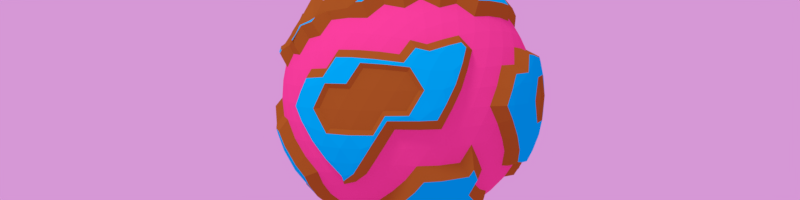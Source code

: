 # Source: Planet_3.blend  (saved by Blender 2.78.0; exported with 4.5.12 LTS)
import bpy
from mathutils import Matrix  # noqa: F401  (used for matrix-valued properties, if any)

bpy.ops.wm.read_factory_settings(use_empty=True)
scene = bpy.context.scene
scene.name = 'Scene'

# ---- collections
col_collection_1 = bpy.data.collections.new('Collection 1'); scene.collection.children.link(col_collection_1)

# ---- materials (node trees are filled in below, after node groups)
mat_chocolate = bpy.data.materials.new('Chocolate')
mat_chocolate.alpha_threshold = 0.0
mat_chocolate.roughness = 0.5
mat_snow = bpy.data.materials.new('Snow')
mat_snow.alpha_threshold = 0.0
mat_snow.roughness = 0.5
mat_land_upper = bpy.data.materials.new('Land_upper')
mat_land_upper.alpha_threshold = 0.0
mat_land_upper.roughness = 0.5
mat_material_001 = bpy.data.materials.new('Material.001')
mat_material_001.alpha_threshold = 0.0
mat_material_001.roughness = 0.5

# ---- material node trees
mat_chocolate.use_nodes = True; mat_chocolate.node_tree.nodes.clear()
_N = mat_chocolate.node_tree.nodes; _L = mat_chocolate.node_tree.links
n0 = _N.new('ShaderNodeOutputMaterial'); n0.name = 'Material Output'; n0.location = (300, 300)
n1 = _N.new('ShaderNodeBsdfDiffuse'); n1.name = 'Diffuse BSDF'; n1.location = (10, 300)
n1.inputs[0].default_value = (0.442, 0.1584, 0.01885, 1.0)
n1.inputs[1].default_value = 0.2
_L.new(n1.outputs[0], n0.inputs[0])
n0.is_active_output = True
mat_snow.use_nodes = True; mat_snow.node_tree.nodes.clear()
_N = mat_snow.node_tree.nodes; _L = mat_snow.node_tree.links
n0 = _N.new('ShaderNodeOutputMaterial'); n0.name = 'Material Output'; n0.location = (300, 300)
n1 = _N.new('ShaderNodeBsdfDiffuse'); n1.name = 'Diffuse BSDF'; n1.location = (10, 300)
n1.inputs[0].default_value = (1.0, 1.0, 1.0, 1.0)
_L.new(n1.outputs[0], n0.inputs[0])
n0.is_active_output = True
mat_land_upper.use_nodes = True; mat_land_upper.node_tree.nodes.clear()
_N = mat_land_upper.node_tree.nodes; _L = mat_land_upper.node_tree.links
n0 = _N.new('ShaderNodeOutputMaterial'); n0.name = 'Material Output'; n0.location = (300, 300)
n1 = _N.new('ShaderNodeBsdfDiffuse'); n1.name = 'Diffuse BSDF'; n1.location = (10, 300)
n1.inputs[0].default_value = (0.0, 0.6707, 1.0, 0.0)
_L.new(n1.outputs[0], n0.inputs[0])
n0.is_active_output = True
mat_material_001.use_nodes = True; mat_material_001.node_tree.nodes.clear()
_N = mat_material_001.node_tree.nodes; _L = mat_material_001.node_tree.links
n0 = _N.new('ShaderNodeOutputMaterial'); n0.name = 'Material Output'; n0.location = (250, 376)
n1 = _N.new('ShaderNodeBsdfDiffuse'); n1.name = 'Diffuse BSDF'; n1.location = (-21, 370)
n1.inputs[0].default_value = (1.0, 0.07993, 0.3613, 1.0)
_L.new(n1.outputs[0], n0.inputs[0])
n0.is_active_output = True

# ---- world
world_world = bpy.data.worlds.new('World'); scene.world = world_world
world_world.color = (0.6738, 0.3117, 0.6733)
world_world.use_sun_shadow = False
world_world.sun_shadow_jitter_overblur = 0.0
world_world.cycles.sampling_method = 'MANUAL'
world_world.light_settings.ao_factor = 0.1714

# ---- cameras
cam_camera = bpy.data.cameras.new('Camera')
cam_camera.clip_end = 100.0
cam_camera.lens = 35.0
cam_camera.sensor_width = 32.0
cam_camera.sensor_height = 18.0
cam_camera.ortho_scale = 7.314
cam_camera.dof.focus_distance = 0.0

# ---- lights
light_lamp = bpy.data.lights.new('Lamp', 'SUN')
light_lamp.transmission_factor = 0.0
light_lamp.cutoff_distance = 30.0
light_lamp.angle = 0.1993
light_lamp.energy = 1.0
light_lamp.shadow_buffer_clip_start = 1.001
light_lamp.shadow_soft_size = 0.1
light_lamp.shadow_cascade_max_distance = 1000.0

# ---- meshes
me_icosphere_001 = bpy.data.meshes.new('Icosphere.001')
me_icosphere_001.from_pydata([(0.0, 0.0, 0.0), (-0.6334, 0.8023, -0.3531), (-1.006, 0.3627, -0.021), (-0.04161, -0.8389, -0.6747), (0.8178, -0.6517, -0.2191), (1.014, 0.3672, 0.08801), (1.014, 0.3672, 0.08801), (0.7976, 0.5918, -0.4117), (0.4028, 0.9361, 0.3302), (0.2933, 1.029, 0.1518), (-9.912e-09, 2.603e-08, 1.122), (0.04423, -0.1361, 1.187), (0.08615, -0.2651, 1.074), (0.1316, -0.4051, 1.006), (0.1706, -0.5251, 0.8934), (0.8765, 0.0, 0.5784), (0.7912, 0.0, 0.6906), (0.7119, 1.928e-10, 0.8337), (0.5744, 1.268e-10, 0.9295), (0.4662, -2.61e-10, 1.101), (0.2761, -2.017e-10, 1.063), (0.1319, 1.065e-08, 1.096), (-0.1067, -0.07752, 1.096), (-0.2135, -0.1551, 1.016), (-0.1015, 0.07375, 1.044), (-0.2135, 0.1551, 1.016), (0.04096, 0.1261, 1.101), (0.09293, 0.286, 1.157), (0.1323, 0.4072, 1.012), (0.1706, 0.5251, 0.8934), (0.1826, 0.1327, 1.073), (0.3359, 0.1385, 1.031), (0.2378, 0.2793, 1.041), (0.4949, 0.1425, 0.9678), (0.3801, 0.2761, 0.9393), (0.2762, 0.4087, 0.9271), (0.7027, 0.1557, 0.955), (0.5507, 0.2896, 0.891), (0.4306, 0.4196, 0.8611), (0.3204, 0.5449, 0.8387), (0.7695, 0.138, 0.7594), (0.6932, 0.2856, 0.7861), (0.5776, 0.4196, 0.7702), (0.8411, 0.1269, 0.6159), (-0.06976, 0.2147, 1.073), (-0.02823, 0.3658, 1.041), (-0.1829, 0.2973, 0.9905), (0.01678, 0.493, 0.9271), (-0.1452, 0.4468, 0.9393), (-0.216, 0.0, 1.028), (-0.07078, -0.2178, 1.089), (-0.1829, -0.2973, 0.9905), (-0.02679, -0.3481, 0.9908), (-0.1452, -0.4468, 0.9393), (0.01678, -0.493, 0.9271), (0.1853, -0.1346, 1.089), (0.2581, -0.3029, 1.128), (0.3359, -0.1385, 1.031), (0.2868, -0.4242, 0.9622), (0.395, -0.287, 0.976), (0.4949, -0.1425, 0.9678), (0.3204, -0.5449, 0.8387), (0.4442, -0.4329, 0.8882), (0.606, -0.3188, 0.9805), (0.6387, -0.1412, 0.8678), (0.4697, -0.552, 0.76), (0.5958, -0.4329, 0.7945), (0.692, -0.2852, 0.7849), (0.7416, -0.133, 0.7316), (0.6068, -0.5449, 0.6617), (0.7057, -0.4087, 0.6617), (0.7848, -0.2658, 0.6453), (0.8411, -0.1269, 0.6159), (0.4578, 0.508, 0.795), (0.7707, 0.22, 0.6781), (0.6774, 0.3884, 0.7006), (-5.144e-05, -0.0002251, -1.08), (0.7922, -0.5756, -0.4537), (-0.9662, 0.0, -0.4831), (0.7817, 0.568, -0.483), (-0.7816, -0.5679, 0.4832), (-0.2784, -0.8575, -0.595), (-0.2514, -0.7741, -0.7103), (0.4595, -0.334, -0.9189), (0.5676, -0.4123, -0.8215), (0.6779, -0.679, -0.4934), (0.5745, -0.7365, -0.5427), (0.09473, -0.9103, -0.5723), (-0.03185, -0.9335, -0.5427), (-0.1742, -0.9333, -0.5153), (0.919, -0.0001801, -0.568), (0.8412, -0.4728, -0.4826), (0.1043, 0.07599, -1.072), (0.3708, 0.2328, -0.9869), (0.4593, 0.3339, -0.919), (-0.9015, -0.0001746, -0.5951), (-0.421, 0.0, -0.9949), (-0.4109, -0.8368, -0.5444), (-0.8318, -0.4004, -0.5611), (-0.8977, -0.2581, -0.5427), (-0.9415, -0.1227, -0.5151), (-0.2167, 0.6671, -0.8216), (-0.1754, 0.5401, -0.919), (-0.1301, 0.4004, -0.9949), (-0.9414, 0.1227, -0.5153), (-0.8978, 0.2582, -0.5425), (-0.03187, 0.9334, -0.5428), (0.1238, 0.9147, -0.5613), (0.2839, 0.8739, -0.5681), (0.9298, -0.4784, -0.2713), (0.8584, -0.5299, -0.3863), (0.8584, 0.53, -0.3864), (0.9298, 0.4784, -0.2711), (0.9886, 0.4124, -0.1402), (1.027, 0.334, 1.655e-05), (0.1675, -1.032, 0.271), (-0.03663, -1.078, 0.001595), (-0.1364, -1.055, -0.1657), (-0.1676, -1.032, -0.2712), (-0.2032, -0.9869, -0.3857), (0.7693, -0.6526, -0.3863), (0.7423, -0.7365, -0.2712), (0.6976, -0.8128, -0.1404), (0.635, -0.874, -3.768e-05), (-1.037, -0.122, -0.2703), (-0.4913, -0.9308, -0.2417), (-0.7423, 0.7366, 0.2711), (-0.6063, 0.8928, 0.001527), (-0.5574, 0.9147, -0.1402), (-0.4712, 0.9335, -0.2711), (-1.045, 0.2484, -0.1091), (-1.027, 0.3339, -0.0001323), (-0.9886, 0.4124, 0.1402), (0.383, 0.9333, 0.3862), (0.62, 0.8833, -0.03168), (0.6818, 0.8199, -0.1691), (0.7424, 0.7365, -0.2711), (0.7694, 0.6525, -0.3862), (0.1677, 1.032, 0.2712), (0.2387, 0.9802, 0.3863), (0.7218, -0.5676, 0.5672), (0.6379, -0.6671, 0.5613), (-0.5746, -0.7364, 0.5428), (-0.6895, -0.6525, 0.5155), (-0.8337, -0.4541, 0.5155), (-0.925, -0.1472, 0.5369), (-0.9189, 4.229e-05, 0.5681), (0.2215, -0.6931, 0.7975), (-0.4676, -0.36, 0.9037), (-0.6834, -0.4595, 0.6978), (-0.7294, -0.5299, 0.5951), (-0.4869, 0.3334, 0.9038), (-0.5675, 0.4123, 0.8216), (0.06272, 0.6472, 0.8627), (-0.1047, 0.6095, 0.8858), (-0.2269, 0.6984, 0.7925), (-0.3907, 0.6349, 0.7819), (-0.5367, 0.559, 0.7527), (-0.35, 0.04942, 1.019), (-0.3214, -0.03159, 1.027), (-0.5042, 0.1562, 0.9411), (-0.4505, -0.1171, 0.9706), (-0.5962, 0.2596, 0.8627), (-0.6976, 0.3378, 0.7526), (-0.7247, 0.1753, 0.7818), (-0.7497, -0.1204, 0.7628), (-0.8138, 0.253, 0.6639), (-0.8343, 0.08648, 0.6808), (-0.2736, -0.4411, 0.9431), (-0.4072, -0.4701, 0.8817), (-0.2737, -0.5547, 0.8858), (-0.1047, -0.6095, 0.8858), (0.03296, -0.656, 0.8558), (-0.359, -0.6478, 0.7851), (-0.227, -0.6984, 0.7924), (-0.4818, -0.7211, 0.6425), (0.5095, -0.6831, 0.6639), (0.9925, 0.4004, 0.1474), (0.9187, 0.5365, 0.1805), (0.8391, 0.6096, 0.3024), (0.817, 0.6804, 0.1831), (0.7296, 0.7252, 0.3273), (0.8454, 0.6142, -0.274), (0.5911, 0.8465, 0.3167), (0.1008, 0.9938, 0.4113), (-0.334, 1.027, 0.000187), (-0.4141, 0.9863, 0.1513), (-0.4102, 0.9891, -0.1434), (-0.4941, 0.9607, 0.0001835), (-0.5678, 0.9072, 0.1473), (-0.6255, 0.8327, 0.2872), (-1.066, 0.1732, 0.0002456), (-1.071, 0.06786, -0.1137), (-1.08, -3.608e-07, 8.156e-05), (-1.043, -0.03548, -0.2735), (-1.068, -0.1563, 0.02978), (-0.4099, -0.9891, -0.1435), (-0.3339, -1.027, 0.0001638), (-0.2448, -1.041, 0.1513), (-0.3092, -1.005, -0.2446), (-0.2496, -1.041, -0.1434), (-0.1649, -1.068, 0.0001834), (0.01656, -1.041, 0.2874), (0.1008, -0.9938, 0.4112), (0.8456, -0.5279, 0.4152), (0.8139, -0.6958, -0.1434), (0.9332, -0.3652, 0.4028), (0.8454, -0.6142, -0.274), (0.9132, -0.5591, -0.1436), (0.987, -0.2127, 0.382), (0.3229, 0.9938, 0.274), (0.3771, 1.001, 0.1429), (0.2497, 1.041, 0.1435), (0.4786, 0.967, -0.02989), (0.3339, 1.027, -2.304e-05), (-0.8454, 0.6142, 0.2738), (-0.8207, 0.6792, 0.173), (-0.9131, 0.5592, 0.1433), (-0.8929, 0.6059, -0.0001841), (-0.9645, 0.4868, -0.0001839), (-0.8166, 0.6817, -0.1809), (-0.9146, 0.5547, -0.1514), (-0.9876, 0.4183, -0.1182), (-0.5985, 0.8522, -0.2874), (-0.7249, 0.7434, -0.2985), (-0.8391, 0.6096, -0.3025), (-0.5028, 0.8632, -0.4112), (-0.626, 0.7677, -0.431), (-0.8629, 0.4988, -0.4133), (-0.9647, 0.2036, -0.4394), (-0.9644, -0.4868, -0.0003559), (-0.9779, -0.4312, -0.1486), (-0.9812, -0.3583, -0.2603), (-0.9113, -0.5063, -0.2716), (-0.9647, -0.2036, -0.4394), (-0.9053, -0.3668, -0.4593), (-0.5306, -0.845, -0.4142), (0.3227, -0.9939, 0.274), (0.2647, -1.032, 0.173), (0.4102, -0.9891, 0.1434), (0.3662, -1.015, -0.0001836), (0.4941, -0.9607, -0.0003006), (0.05351, -1.063, -0.1783), (0.2703, -1.031, -0.1671), (0.4139, -0.9864, -0.1514), (0.5678, -0.9072, -0.1474), (-0.01666, -1.041, -0.2874), (0.204, -1.022, -0.2692), (0.3228, -0.9933, -0.272), (0.5004, -0.9175, -0.2685), (0.6255, -0.8326, -0.2874), (-0.1006, -0.9938, -0.4113), (0.5654, -0.8134, -0.4283), (0.6656, -0.7449, -0.4113), (0.9851, -0.3377, -0.2873), (1.023, -0.1754, -0.2987), (0.972, -0.2368, -0.4046), (0.982, -0.08663, -0.4419), (0.4311, 0.4868, -0.8628), (0.3906, 0.635, -0.7819), (0.3401, 0.7668, -0.6808), (0.3359, 0.4183, -0.9362), (0.2497, 0.7128, -0.7707), (0.1755, 0.8203, -0.6807), (0.08779, 0.4475, -0.9751), (0.04721, 0.7664, -0.7582), (0.0108, 0.8522, -0.6639), (-0.006061, 0.3668, -1.015), (-0.09576, 0.6518, -0.8548), (-0.1056, 0.7679, -0.7525), (-0.2842, 0.4205, -0.9537), (-0.2449, 0.3032, -1.006), (-0.3909, 0.284, -0.9663), (-0.3641, 0.1392, -1.006), (-0.8652, 0.1308, -0.6335), (-0.332, -0.137, -1.019), (-0.1798, -0.1305, -1.057), (0.8151, -0.0364, -0.7023), (0.7953, -0.2357, -0.6901), (0.7247, -0.1754, -0.7818), (0.6782, -0.3207, -0.7756), (0.5962, -0.2597, -0.8627), (-0.1431, -0.8632, -0.6336), (-0.1055, -0.7678, -0.7527), (0.01065, -0.8522, -0.6639), (0.05726, -0.7434, -0.7818), (0.1526, -0.8052, -0.7018), (0.1046, -0.6097, -0.8857), (0.2269, -0.6985, -0.7924), (0.3498, -0.7412, -0.7018), (0.2737, -0.5546, -0.8858), (0.3907, -0.635, -0.7818), (0.4923, -0.6957, -0.6639), (0.4312, -0.4868, -0.8626), (0.5367, -0.5591, -0.7526), (0.5947, -0.631, -0.6425), (0.1606, 0.9718, 0.4426), (-0.1479, -0.1807, -1.054), (-0.677, 0.682, -0.4898), (-0.5573, 0.7966, -0.47), (-0.4773, 0.8577, -0.4501), (0.9901, -0.1714, 0.3892), (0.9989, -0.1965, 0.3584), (0.4126, -0.9721, 0.2257), (0.3496, -0.9746, 0.3072), (-0.5052, -0.9474, -0.08238), (-0.8562, 0.5824, 0.3067), (0.1186, -0.9746, 0.4498), (0.07064, -0.9741, 0.4585), (-0.8405, 0.2749, 0.6194), (0.0714, 0.974, 0.4589), (0.3947, 0.9093, 0.4279), (0.8762, 0.1812, 0.6038), (0.349, 0.6115, 0.8181), (0.6073, 0.489, 0.746), (0.07709, 0.6999, 0.8181), (-0.08322, 0.6752, 0.8378), (-0.2039, 0.7526, 0.746), (-0.3228, 0.7136, 0.7429), (-0.4738, 0.6429, 0.7262), (-0.5673, 0.5856, 0.7076), (0.06021, -0.6975, 0.8169), (-0.2044, -0.7528, 0.7459), (0.994, 0.365, 0.2083), (0.8443, 0.5657, 0.3629), (0.4855, 0.9067, 0.3292), (0.09214, 1.028, 0.3201), (0.04333, 0.9923, 0.4226), (-0.2619, 1.047, 0.002287), (-0.3167, 1.026, 0.1103), (-0.3736, 0.9884, 0.2188), (-0.589, 0.8356, 0.3457), (-0.5638, -0.7716, 0.5025), (-0.3476, -1.016, 0.1099), (-0.2787, -1.019, 0.2188), (0.01318, -1.008, 0.3865), (0.4167, 0.9937, -0.06798), (0.2957, 1.035, -0.06605), (0.3269, 0.8878, -0.5193), (0.2092, 0.9253, -0.5165), (0.001873, 0.9591, -0.4981), (-0.02569, 0.9801, -0.4486), (-0.9191, -0.5637, 0.06052), (-0.9057, -0.5821, 0.06052), (1.023, -0.2594, -0.2297), (1.044, -0.138, -0.235), (0.4209, 0.6999, -0.7065), (0.4652, 0.5637, -0.795), (-0.05586, 0.855, -0.6576), (-0.7995, 0.3876, -0.6074), (-0.7919, -0.4092, -0.6085), (-0.4604, -0.2856, -0.9335), (-0.4685, -0.2718, -0.9316), (-0.2946, -0.7439, -0.7251), (0.784, 0.5179, -0.5308), (-0.2766, -0.9124, -0.5057), (0.3091, 0.9523, 0.4048), (-0.1028, -0.0593, -1.075), (0.2247, 0.1267, -1.049), (-0.2893, -0.0299, -1.039), (-0.1137, -0.02993, -1.073), (-0.06095, 0.2843, -1.039), (-0.006662, 0.1174, -1.073), (0.9732, 0.02978, 0.4663), (0.9753, 0.02676, 0.464), (0.5241, -0.9422, 0.05837), (-0.999, -0.02669, -0.4028), (-0.4786, -0.9588, -0.1337), (-0.6814, 0.8197, 0.1692), (-0.9263, 0.5212, 0.187), (-0.889, -0.3334, 0.5147), (-0.8682, 0.1176, 0.6305), (0.9143, 0.05896, 0.5726), (-0.5733, -0.3796, 0.8316), (0.9125, 0.03135, 0.5769), (0.5986, 0.4577, 0.7725), (0.5505, 0.4923, 0.7822), (0.3911, 0.5696, 0.8249), (0.8781, 0.1473, 0.6108), (0.849, 0.1867, 0.636), (0.6395, 0.4442, 0.7439), (0.1668, 0.566, 0.9041), (0.3257, 0.5864, 0.8459), (0.1934, 0.5954, 0.8797), (0.008521, 0.5331, 0.9384), (-0.1404, 0.4917, 0.95), (-0.2647, 0.5832, 0.8684), (-0.4536, 0.5017, 0.8408), (-0.6049, 0.4393, 0.7803), (-0.2524, -4.01e-10, 1.05), (-0.2496, -0.1619, 1.038), (-0.2507, 0.1059, 1.042), (-0.3106, -0.2458, 1.004), (-0.4558, 0.0171, 0.978), (-0.7551, 0.01721, 0.7707), (-0.6094, 0.1231, 0.882), (-0.5899, -0.2948, 0.8542), (-0.6802, -0.3636, 0.7552), (-0.7659, 0.3375, 0.6831), (-0.8348, -0.0518, 0.6817), (-0.7673, -0.4339, 0.623), (-0.1736, -0.479, 0.9512), (-0.008949, -0.5292, 0.9402), (0.2762, -0.7138, 0.762), (0.1925, -0.7097, 0.7867), (-0.08296, -0.6755, 0.838), (-0.6411, -0.6222, 0.6058), (-0.3662, -0.6987, 0.737), (-0.218, -0.3106, 1.01), (-0.4929, -0.7575, 0.5912), (0.3708, -0.7062, 0.7278), (0.6279, -0.5836, 0.6557), (0.4891, -0.5941, 0.7564), (0.7082, -0.4768, 0.6557), (0.4219, -0.7232, 0.6827), (0.5578, -0.7135, 0.588), (0.9761, 0.01478, 0.4653), (1.026, 0.3204, 0.1027), (0.924, 0.5113, 0.2226), (0.9785, 0.4551, -0.0006179), (0.7684, 0.6652, 0.364), (0.9173, 0.542, -0.1727), (0.6512, 0.7856, 0.3536), (0.8097, 0.6925, -0.1742), (0.4511, 0.9343, 0.2979), (0.1605, 1.053, 0.1772), (-0.5294, 0.9149, 0.2185), (-0.3193, 1.026, -0.09959), (-0.3922, 0.9793, -0.2296), (-0.674, 0.7744, 0.3336), (-0.4553, 0.9148, -0.35), (-0.7843, 0.6757, 0.308), (-0.9963, 0.05662, -0.411), (-1.068, -0.04942, -0.1429), (-0.9887, 0.385, 0.1995), (-1.034, 0.3032, 0.06638), (-0.9454, 0.03696, 0.5195), (-1.074, 0.08896, 0.06816), (-0.9444, -0.08655, 0.5166), (-1.074, -0.08853, 0.06795), (-0.9204, -0.2524, 0.5057), (-1.046, -0.2587, 0.06404), (-0.8768, -0.4014, 0.4862), (-1.02, -0.3509, 0.02956), (-0.9955, -0.4143, 0.05722), (-0.8263, -0.5199, 0.4634), (-0.4499, -0.9781, -0.07938), (-0.1094, -1.052, 0.2188), (-0.7498, -0.6252, 0.4634), (-0.6528, -0.7094, 0.4862), (-0.1211, -1.055, 0.177), (0.08669, -1.062, 0.1712), (0.1917, -1.018, 0.3102), (0.6334, -0.7088, 0.5114), (0.656, -0.8553, 0.06033), (0.7438, -0.59, 0.5143), (0.7266, -0.7953, -0.07953), (0.8439, -0.5526, 0.3835), (0.8708, -0.6335, -0.0833), (0.9087, -0.4439, 0.3779), (0.9368, -0.5291, -0.08565), (0.9727, -0.2913, 0.3668), (0.9564, -0.4513, -0.2167), (0.6082, 0.8902, -0.06669), (0.2368, 1.052, 0.04046), (0.6867, 0.7979, -0.2428), (0.7267, 0.7098, -0.3664), (-0.02921, 0.9787, -0.4533), (0.7498, 0.6252, -0.4634), (0.3649, 0.8184, -0.6022), (-0.08447, 0.9343, -0.5336), (-0.6693, 0.8279, -0.1762), (-0.7408, 0.6667, -0.413), (-0.9049, 0.3668, -0.4592), (-0.9138, 0.4896, -0.2992), (-0.8451, 0.3658, -0.5605), (-0.9135, -0.5745, 0.04174), (-0.9586, -0.474, -0.1492), (-0.8929, -0.5263, -0.301), (-0.5297, -0.8858, -0.3198), (-0.8899, -0.426, -0.4381), (-0.5482, -0.8282, -0.4228), (-0.799, -0.4564, -0.5642), (-0.4833, -0.8301, -0.4946), (0.1127, -1.031, -0.2967), (0.02072, -0.9904, -0.4283), (0.4584, -0.7921, -0.5723), (0.9183, -0.4199, -0.3805), (1.045, 0.2699, 0.002005), (1.023, 0.3293, -0.1036), (1.021, -0.07238, -0.342), (0.9706, 0.4068, -0.243), (0.9667, 0.01356, -0.4804), (0.8997, 0.4719, -0.3669), (0.919, -0.1383, -0.5489), (0.9161, 0.06744, -0.5662), (0.8004, 0.5316, -0.4942), (0.784, 0.5196, -0.5314), (0.4961, 0.4145, -0.8646), (0.3054, 0.5415, -0.882), (0.04397, 0.1883, -1.062), (-0.04155, 0.485, -0.9632), (0.2093, 0.4668, -0.9469), (-0.1957, 0.7402, -0.7617), (-0.2757, 0.6758, -0.7952), (-0.2441, 0.5521, -0.8955), (-0.3853, 0.3902, -0.9301), (-0.4602, 0.2859, -0.9333), (-0.8637, 0.2632, -0.5933), (-0.4032, 0.1375, -0.9919), (-0.8288, 0.1299, -0.6796), (-0.4799, -1.676e-07, -0.9672), (-0.8594, 0.04137, -0.6534), (-0.9169, -0.1198, -0.56), (-0.4042, -0.1373, -0.9926), (-0.4432, -0.2087, -0.9634), (-0.323, -0.8349, -0.6054), (-0.8476, -0.303, -0.597), (-0.2444, -0.192, -1.034), (-0.1909, -0.7301, -0.7725), (0.862, 0.01356, -0.6498), (0.5158, 0.3064, -0.8972), (0.7625, -0.0724, -0.7609), (0.4312, 0.2428, -0.9599), (0.6407, -0.1609, -0.854), (0.304, 0.1544, -1.025), (0.5063, -0.2448, -0.9214), (0.1776, 0.07041, -1.063), (0.634, -0.4801, -0.7298), (0.4113, -0.2995, -0.9518), (0.06813, -0.0005284, -1.079), (0.002246, -0.6989, -0.8227), (0.05227, -0.5663, -0.9171), (0.1726, -0.5288, -0.9254), (0.3756, -0.4488, -0.9072), (0.7922, -0.5756, -0.4537), (-0.2902, -0.8933, -0.4696), (0.2764, 0.8506, 0.4472), (0.9393, 0.0, 0.4696), (-0.2007, -0.6177, -0.7604), (-0.07761, -0.2389, -0.9679), (-0.03685, -0.1134, -0.9929), (0.09647, -0.07009, -0.9929), (0.3153, -0.229, -0.921), (0.6401, -0.465, -0.6906), (0.7091, -0.5152, -0.5784), (0.6779, -0.679, -0.4934), (0.4253, -0.7901, -0.5457), (0.2761, -0.8496, -0.5521), (0.09473, -0.9103, -0.5723), (0.7718, 0.4205, -0.477), (0.8407, 0.1527, -0.5196), (0.8829, -0.1603, -0.5457), (0.8535, -0.3099, -0.5275), (0.8412, -0.4728, -0.4826), (0.2135, 0.1551, -1.016), (0.3708, 0.2328, -0.9869), (0.5254, 0.3817, -0.7604), (0.6753, 0.4906, -0.5507), (-0.7534, 0.0, -0.6575), (-0.5257, 0.0, -0.8507), (-0.2638, 0.0, -1.016), (-0.1254, 0.0, -1.043), (-0.4109, -0.8368, -0.5444), (-0.484, -0.7166, -0.5023), (-0.6882, -0.5, -0.5257), (-0.2328, 0.7166, -0.6575), (-0.08153, 0.2509, -1.016), (-0.03874, 0.1192, -1.043), (-0.8085, 0.3893, -0.5457), (-0.7227, 0.5251, -0.5521), (-0.5904, 0.6177, -0.5196), (-0.484, 0.7166, -0.5023), (-0.3772, 0.7939, -0.477), (-0.1615, 0.864, -0.477), (0.405, 0.7523, -0.5196), (0.6385, 0.604, -0.477), (0.9312, -0.07009, 0.3577), (0.9566, -0.1476, 0.2511), (0.9151, -0.3817, -0.1299), (0.9647, 0.229, 0.1299), (0.9312, 0.07009, 0.3577), (0.2211, -0.9073, 0.3577), (0.08427, -1.038, 0.1364), (-0.03663, -1.078, 0.001595), (-0.1364, -1.055, -0.1657), (-0.2032, -0.9869, -0.3857), (0.5159, -0.8467, 0.1299), (0.436, -0.8642, 0.2512), (0.3544, -0.864, 0.3577), (-0.7945, -0.4906, 0.3577), (-0.9151, -0.3817, 0.1299), (-0.9988, -0.3245, -8.759e-09), (-1.013, -0.2406, -0.1364), (-1.037, -0.122, -0.2703), (-0.9779, -0.07369, -0.3756), (-0.3723, -0.9073, -0.3756), (-0.4913, -0.9308, -0.2417), (-0.5159, -0.8467, -0.1299), (-0.5878, -0.809, 8.759e-09), (-0.7122, -0.604, 0.3577), (-0.7122, 0.604, 0.3577), (-0.6782, 0.7901, 0.1364), (-0.6063, 0.8928, 0.001527), (-0.3544, 0.864, -0.3577), (-0.9779, 0.07369, -0.3756), (-1.005, 0.1551, -0.2637), (-1.045, 0.2484, -0.1091), (-0.8607, 0.4429, 0.2512), (-0.7945, 0.4906, 0.3577), (0.4579, 0.9075, 0.2637), (0.5419, 0.8892, 0.1364), (0.62, 0.8833, -0.03168), (0.6818, 0.8199, -0.1691), (0.08028, 0.9883, 0.1299), (0.9152, -0.1192, 0.5009), (0.8727, -0.2509, 0.5275), (0.8085, -0.3893, 0.5457), (0.7218, -0.5676, 0.5672), (0.484, -0.7166, 0.5023), (0.1615, -0.864, 0.477), (0.02964, -0.8642, 0.5023), (-0.405, -0.7523, 0.5196), (-0.8535, -0.3099, 0.5275), (-0.925, -0.1472, 0.5369), (-0.8407, 0.1527, 0.5196), (-0.8127, 0.2952, 0.5023), (0.02964, 0.8642, 0.5023), (0.1615, 0.864, 0.477), (0.3772, 0.7939, 0.477), (0.8311, 0.2389, 0.5023), (0.8716, 0.1134, 0.477), (0.1706, -0.5251, 0.8934), (0.2215, -0.6931, 0.7975), (0.2328, -0.7166, 0.6575), (0.8765, 0.0, 0.5784), (-0.2135, -0.1551, 1.016), (-0.3311, -0.2406, 0.9672), (-0.4676, -0.36, 0.9037), (-0.5518, -0.4009, 0.7986), (-0.6834, -0.4595, 0.6978), (-0.2135, 0.1551, 1.016), (-0.3311, 0.2406, 0.9672), (-0.4869, 0.3334, 0.9038), (-0.6095, 0.4429, 0.6575), (0.1706, 0.5251, 0.8934), (0.2007, 0.6177, 0.7604), (0.3204, 0.5449, 0.8387), (0.5776, 0.4196, 0.7702), (0.4472, 0.5257, 0.7236), (0.3386, 0.6326, 0.6966), (0.8411, 0.1269, 0.6159), (0.7474, 0.253, 0.6143), (0.6721, 0.3892, 0.6299), (0.5778, 0.5189, 0.6299), (-0.1829, 0.2973, 0.9905), (0.01678, 0.493, 0.9271), (-0.1452, 0.4468, 0.9393), (-0.3034, 0.389, 0.9271), (-0.266, 0.5392, 0.8611), (-0.4192, 0.4731, 0.8387), (0.09791, 0.7108, 0.6966), (-0.05279, 0.6882, 0.7236), (-0.1625, 0.7595, 0.6299), (-0.315, 0.7099, 0.6299), (-0.4559, 0.644, 0.6143), (-0.5771, 0.5685, 0.5863), (-0.216, 0.0, 1.028), (-0.35, 0.04942, 1.019), (-0.3214, -0.03159, 1.027), (-0.5042, 0.1562, 0.9411), (-0.4698, -1.567e-08, 0.9393), (-0.4505, -0.1171, 0.9706), (-0.595, 0.0864, 0.8611), (-0.595, -0.0864, 0.8611), (-0.5795, -0.2525, 0.8387), (-0.7139, -1.662e-08, 0.7702), (-0.7497, -0.1204, 0.7628), (-0.6781, -0.3283, 0.7316), (-0.719, 0.3731, 0.5863), (-0.8112, -0.08415, 0.6617), (-0.7911, -0.2462, 0.6453), (-0.7551, -0.3917, 0.6159), (-0.1829, -0.2973, 0.9905), (-0.2736, -0.4411, 0.9431), (-0.1452, -0.4468, 0.9393), (0.01678, -0.493, 0.9271), (-0.4072, -0.4701, 0.8817), (0.03296, -0.656, 0.8558), (-0.5218, -0.5435, 0.7316), (-0.359, -0.6478, 0.7851), (-0.05279, -0.6882, 0.7236), (0.09791, -0.7108, 0.6966), (-0.6058, -0.5971, 0.6159), (-0.4818, -0.7211, 0.6425), (-0.315, -0.7099, 0.6299), (-0.1625, -0.7595, 0.6299), (0.3204, -0.5449, 0.8387), (0.3557, -0.6642, 0.7316), (0.4697, -0.552, 0.76), (0.3624, -0.7245, 0.5863), (0.6068, -0.5449, 0.6617), (0.7057, -0.4087, 0.6617), (0.7848, -0.2658, 0.6453), (0.8411, -0.1269, 0.6159), (0.9215, 0.2829, 0.2661), (0.8618, 0.4253, 0.2764), (0.7824, 0.4694, 0.4092), (0.9376, 0.4731, 0.0001149), (0.9187, 0.5365, 0.1805), (0.6882, 0.5991, 0.4092), (0.8877, 0.5435, -0.1395), (0.8496, 0.6173, 0.0001195), (0.817, 0.6804, 0.1831), (0.7296, 0.7252, 0.3273), (0.5792, 0.7108, 0.3991), (0.7912, 0.6763, -0.1395), (0.7397, 0.7455, 0.000115), (0.6681, 0.7975, 0.1433), (0.5911, 0.8465, 0.3167), (0.4651, 0.7991, 0.3809), (0.0157, 0.9638, 0.2661), (-0.05082, 0.9155, 0.3991), (-0.1525, 0.9883, -3.443e-07), (-0.2266, 0.9639, 0.1401), (-0.2966, 0.913, 0.2801), (-0.2309, 0.9638, -0.133), (-0.4472, 0.8506, 0.2764), (-0.497, 0.7705, 0.3991), (-0.2989, 0.9199, -0.2539), (-0.6163, 0.6893, 0.3809), (-0.9118, 0.3128, 0.2661), (-0.961, 0.2405, 0.1364), (-0.9089, 0.08018, 0.4092), (-0.9867, 0.08232, 0.1401), (-0.9089, -0.08018, 0.4092), (-1.071, 0.06786, -0.1137), (-0.9867, -0.08232, 0.1401), (-0.8864, -0.2346, 0.3991), (-1.043, -0.03548, -0.2735), (-1.038, -0.08207, -0.1395), (-1.068, -0.1563, 0.02978), (-0.961, -0.2405, 0.1364), (-0.846, -0.3731, 0.3809), (-0.6163, -0.6893, 0.3809), (-0.497, -0.7705, 0.3991), (-0.4575, -0.8892, -6.26e-07), (-0.3832, -0.913, 0.1401), (-0.2966, -0.913, 0.2801), (-0.1382, -0.9511, 0.2764), (-0.05082, -0.9155, 0.3991), (-0.3092, -1.005, -0.2446), (-0.07178, -1.038, 0.1433), (0.5792, -0.7108, 0.3991), (0.6361, -0.7595, 0.1364), (0.6882, -0.5991, 0.4092), (0.7043, -0.7099, -1.095e-06), (0.7766, -0.5643, 0.2801), (0.8456, -0.5279, 0.4152), (0.809, -0.5878, -1.902e-06), (0.8618, -0.4253, 0.2764), (0.9332, -0.3652, 0.4028), (0.8928, -0.4504, -2.276e-06), (0.9215, -0.2829, 0.2661), (0.987, -0.2127, 0.382), (0.3771, 1.001, 0.1429), (0.4786, 0.967, -0.02989), (0.1525, 0.9883, 4.545e-09), (0.5257, 0.8396, -0.1364), (0.3832, 0.913, -0.1401), (0.2266, 0.9639, -0.1401), (0.5792, 0.7705, -0.2661), (-0.0157, 0.9638, -0.2661), (0.6163, 0.6893, -0.3809), (0.3571, 0.8396, -0.4092), (0.2046, 0.8892, -0.4092), (0.05082, 0.9155, -0.3991), (-0.09345, 0.9199, -0.3809), (-0.8207, 0.6792, 0.173), (-0.7397, 0.7455, -0.0001149), (-0.8929, 0.6059, -0.0001841), (-0.6681, 0.7975, -0.1433), (-0.8166, 0.6817, -0.1809), (-0.9876, 0.4183, -0.1182), (-0.905, 0.4468, -0.2902), (-0.9677, 0.2973, -0.2794), (-0.7228, 0.6292, -0.4296), (-0.8629, 0.4988, -0.4133), (-0.8979, 0.348, -0.419), (-0.9647, 0.2036, -0.4394), (-0.8453, -0.5175, 0.133), (-0.7534, -0.644, 0.133), (-0.809, -0.5878, 4.016e-14), (-0.9779, -0.4312, -0.1486), (-0.8467, -0.5134, -0.1401), (-0.9812, -0.3583, -0.2603), (-0.9113, -0.5063, -0.2716), (-0.7766, -0.5643, -0.2801), (-0.5538, -0.789, -0.2661), (-0.9647, -0.2036, -0.4394), (-0.9053, -0.3668, -0.4593), (-0.7824, -0.4694, -0.4092), (-0.5792, -0.7108, -0.3991), (-0.5306, -0.845, -0.4142), (0.2647, -1.032, 0.173), (0.1603, -1.038, -0.0001149), (0.3662, -1.015, -0.0001836), (0.05351, -1.063, -0.1783), (0.2703, -1.031, -0.1671), (0.204, -1.022, -0.2692), (0.3228, -0.9933, -0.272), (0.5004, -0.9175, -0.2685), (0.05352, -0.9615, -0.419), (0.215, -0.9339, -0.4296), (0.375, -0.8819, -0.4296), (0.5654, -0.8134, -0.4283), (0.9871, 0.1604, 4.545e-09), (0.961, -0.2405, -0.1364), (0.9867, -0.08232, -0.1401), (0.961, 0.2405, -0.1364), (0.96, -3.324e-08, -0.2801), (0.9118, 0.3128, -0.2661), (0.8885, -0.3917, -0.3999), (0.972, -0.2368, -0.4046), (0.9089, 0.08018, -0.4092), (0.846, 0.3731, -0.3809), (0.497, 0.5175, -0.6966), (0.4559, 0.644, -0.6143), (0.3359, 0.4183, -0.9362), (0.266, 0.5392, -0.8611), (0.2497, 0.7128, -0.7707), (0.1829, 0.2973, -0.9905), (0.08779, 0.4475, -0.9751), (0.1017, 0.5926, -0.8611), (0.04721, 0.7664, -0.7582), (0.06673, 0.2054, -1.028), (-0.006061, 0.3668, -1.015), (-0.01678, 0.493, -0.9271), (-0.09576, 0.6518, -0.8548), (-0.1327, 0.7991, -0.5863), (-0.3386, 0.6326, -0.6966), (-0.305, 0.5189, -0.7986), (-0.5778, 0.5189, -0.6299), (-0.41, 0.3996, -0.8199), (-0.6721, 0.3892, -0.6299), (-0.2449, 0.3032, -1.006), (-0.5067, 0.2664, -0.8199), (-0.7474, 0.253, -0.6143), (-0.1747, 0.1269, -1.028), (-0.3641, 0.1392, -1.006), (-0.4514, 0.1297, -0.8829), (-0.7063, 0.1265, -0.6966), (-0.801, -0.1207, -0.5863), (-0.7474, -0.253, -0.6143), (-0.6721, -0.3892, -0.6299), (-0.4514, -0.1297, -0.8829), (-0.5067, -0.2664, -0.8199), (-0.3618, -0.2629, -0.8944), (-0.41, -0.3996, -0.8199), (-0.2152, -0.253, -0.9432), (-0.3386, -0.6326, -0.6966), (-0.3624, -0.7245, -0.5863), (0.719, 0.3731, -0.5863), (0.7725, 0.08018, -0.6299), (0.5518, 0.2405, -0.7986), (0.8151, -0.0364, -0.7023), (0.6798, -4.82e-07, -0.7334), (0.4414, 0.1604, -0.8829), (0.7953, -0.2357, -0.6901), (0.5665, -0.08232, -0.8199), (0.3229, 0.07819, -0.9432), (0.7551, -0.3917, -0.6159), (0.6782, -0.3207, -0.7756), (0.4414, -0.1604, -0.8829), (0.2054, -5.632e-07, -0.9787), (-0.05825, -0.5991, -0.7986), (0.1526, -0.8052, -0.7018), (-0.0161, -0.4694, -0.8829), (0.3498, -0.7412, -0.7018), (0.1382, -0.4253, -0.8944), (0.2889, -0.3703, -0.8829), (0.5947, -0.631, -0.6425), (0.1606, 0.9718, 0.4426), (0.297, 0.914, 0.4206), (-0.1479, -0.1807, -1.054), (-0.07827, -0.07947, -1.044), (-0.677, 0.682, -0.4898), (-0.5573, 0.7966, -0.47), (-0.4773, 0.8577, -0.4501), (0.9901, -0.1714, 0.3892), (0.9989, -0.1965, 0.3584), (0.521, -0.9062, 0.08505), (0.4126, -0.9721, 0.2257), (0.3496, -0.9746, 0.3072), (-0.4927, -0.9168, -0.1322), (-0.5052, -0.9474, -0.08238), (-0.9018, 0.4918, 0.2111), (-0.8562, 0.5824, 0.3067), (0.1186, -0.9746, 0.4498), (0.07064, -0.9741, 0.4585), (-0.858, 0.1308, 0.5889), (-0.8405, 0.2749, 0.6194), (0.0714, 0.974, 0.4589), (0.3947, 0.9093, 0.4279), (0.8762, 0.1812, 0.6038), (0.8984, 0.07947, 0.5367), (0.4578, 0.508, 0.795), (0.349, 0.6115, 0.8181), (0.7707, 0.22, 0.6781), (0.6774, 0.3884, 0.7006), (0.6073, 0.489, 0.746), (0.1961, 0.6036, 0.8349), (0.07709, 0.6999, 0.8181), (-0.08322, 0.6752, 0.8378), (-0.2039, 0.7526, 0.746), (-0.3228, 0.7136, 0.7429), (-0.4738, 0.6429, 0.7262), (-0.5673, 0.5856, 0.7076), (-0.6063, 0.4405, 0.7341), (-0.7486, 0.3505, 0.6466), (0.06021, -0.6975, 0.8169), (0.2599, -0.7147, 0.7228), (-0.07179, -0.6801, 0.795), (-0.3468, -0.7027, 0.6969), (-0.2044, -0.7528, 0.7459), (-0.4602, -0.7557, 0.564), (0.3996, -0.7236, 0.6466), (0.5302, -0.7147, 0.5557), (0.9597, 0.03572, 0.4249), (1.003, 0.286, 0.113), (0.994, 0.365, 0.2083), (0.9007, 0.479, 0.2428), (0.8443, 0.5657, 0.3629), (0.4855, 0.9067, 0.3292), (0.7385, 0.6403, 0.3811), (0.6243, 0.7573, 0.3705), (0.1304, 1.029, 0.1594), (0.09214, 1.028, 0.3201), (0.04333, 0.9923, 0.4226), (-0.2619, 1.047, 0.002287), (-0.3167, 1.026, 0.1103), (-0.3736, 0.9884, 0.2188), (-0.4986, 0.8908, 0.2402), (-0.589, 0.8356, 0.3457), (-0.286, 1.003, -0.112), (-0.3572, 0.9571, -0.2387), (-0.6522, 0.7427, 0.3514), (-0.4175, 0.8957, -0.3531), (-0.7574, 0.6487, 0.3267), (-0.9599, 0.3579, 0.2245), (-1.007, 0.2798, 0.0926), (-0.932, 0.05295, 0.478), (-1.041, 0.0862, 0.09499), (-0.9312, -0.08398, 0.4763), (-1.041, -0.0862, 0.09499), (-0.9076, -0.2457, 0.4657), (-1.014, -0.2519, 0.09117), (-0.8653, -0.3909, 0.4467), (-0.9653, -0.4021, 0.08445), (-0.8144, -0.509, 0.4237), (-0.5638, -0.7716, 0.5025), (-0.4528, -0.9447, -0.04971), (-0.3476, -1.016, 0.1099), (-0.2787, -1.019, 0.2188), (0.01318, -1.008, 0.3865), (-0.1202, -1.014, 0.2402), (-0.7358, -0.6173, 0.4237), (-0.6391, -0.7021, 0.4467), (0.2027, -0.9761, 0.3279), (0.6129, -0.7098, 0.4694), (0.6486, -0.8194, 0.08888), (0.7229, -0.5934, 0.4749), (0.718, -0.7633, -0.04972), (0.819, -0.5569, 0.3446), (0.8478, -0.616, -0.05209), (0.8911, -0.4371, 0.3398), (0.9203, -0.4999, -0.05329), (0.9537, -0.288, 0.3289), (0.9407, -0.4253, -0.1841), (0.5772, 0.8709, -0.0926), (0.4167, 0.9937, -0.06798), (0.2957, 1.035, -0.06605), (0.3269, 0.8878, -0.5193), (0.2092, 0.9253, -0.5165), (0.001873, 0.9591, -0.4981), (0.2052, 1.028, 0.02508), (0.6465, 0.7873, -0.2516), (0.6853, 0.7021, -0.3719), (-0.02569, 0.9801, -0.4486), (-0.05373, 0.9571, -0.4262), (0.708, 0.6173, -0.4686), (0.38, 0.7938, -0.5711), (-0.1134, 0.9082, -0.5122), (-0.9191, -0.5637, 0.06052), (-0.9057, -0.5821, 0.06052), (-0.8742, -0.5794, 0.02638), (-0.9165, -0.4886, -0.1459), (-0.8493, -0.5406, -0.2932), (-0.5388, -0.8493, -0.3), (-0.8496, -0.4422, -0.4273), (-0.5602, -0.7843, -0.4141), (-0.7573, -0.4728, -0.5504), (-0.4839, -0.7875, -0.4971), (1.023, -0.2594, -0.2297), (1.044, -0.138, -0.235), (1.024, 0.2287, 0.001211), (1.0, 0.2959, -0.1158), (0.9985, -0.04525, -0.3186), (0.9485, 0.3716, -0.2516), (0.945, 0.03871, -0.4538), (0.8796, 0.4348, -0.3719), (0.888, 0.0996, -0.5488), (0.7891, 0.49, -0.4877), (0.7432, 0.509, -0.5389), (0.4209, 0.6999, -0.7065), (0.5072, 0.4021, -0.8256), (0.4652, 0.5637, -0.795), (-0.05586, 0.855, -0.6576), (-0.2098, 0.731, -0.7228), (-0.2993, 0.6599, -0.7582), (-0.2667, 0.5397, -0.8589), (-0.652, 0.5391, -0.6199), (-0.3948, 0.3934, -0.8888), (-0.7995, 0.3876, -0.6074), (-0.4777, 0.2789, -0.8908), (-0.82, 0.2592, -0.6011), (-0.4213, 0.1346, -0.951), (-0.7829, 0.1283, -0.6862), (-0.4971, -1.087e-07, -0.9235), (-0.8195, 0.0263, -0.6551), (-0.8732, -0.12, -0.5694), (-0.7919, -0.4092, -0.6085), (-0.4213, -0.1346, -0.951), (-0.4604, -0.2856, -0.9335), (-0.4129, -0.2286, -0.9365), (-0.4685, -0.2718, -0.9316), (-0.2946, -0.7439, -0.7251), (-0.3376, -0.7934, -0.5981), (-0.8098, -0.2846, -0.6036), (-0.233, -0.2148, -1.0), (-0.195, -0.688, -0.7678), (0.784, 0.5179, -0.5308), (0.8285, 0.03871, -0.6423), (0.5296, 0.2817, -0.8604), (0.7315, -0.04525, -0.7506), (0.4352, 0.2119, -0.931), (0.6129, -0.1315, -0.8412), (0.311, 0.1258, -0.9942), (0.4819, -0.2132, -0.9071), (0.188, 0.04393, -1.031), (0.3755, -0.2728, -0.9404), (0.07892, -0.02636, -1.046), (-0.02031, -0.6614, -0.8136), (0.02678, -0.5298, -0.9046), (0.1593, -0.4901, -0.9137), (0.3432, -0.4192, -0.8979), (0.8105, -0.4415, -0.5009), (0.7599, -0.5521, -0.4696), (-0.2321, -0.9528, -0.3756), (-0.2766, -0.9124, -0.5057), (0.1606, 0.9314, 0.4555), (0.3091, 0.9523, 0.4048), (-0.1218, -0.2028, -1.022), (-0.1028, -0.0593, -1.075), (0.6704, -0.6344, -0.5009), (0.2247, 0.1267, -1.049), (0.3311, 0.2406, -0.9672), (-0.2893, -0.0299, -1.039), (-0.1137, -0.02993, -1.073), (-0.3962, -0.8336, -0.5009), (-0.06095, 0.2843, -1.039), (-0.006662, 0.1174, -1.073), (-0.6596, 0.6409, -0.5041), (-0.5294, 0.7669, -0.4821), (-0.4398, 0.8339, -0.4605), (0.9732, 0.02978, 0.4663), (0.9832, -0.1785, 0.3181), (0.9564, -0.099, 0.4208), (0.9753, 0.02676, 0.464), (-8.759e-09, -1.05, -8.759e-09), (-0.08427, -1.038, -0.1364), (0.5241, -0.9422, 0.05837), (0.4211, -0.9316, 0.2357), (0.3518, -0.9331, 0.3261), (-1.005, -0.1551, -0.2637), (-0.999, -0.02669, -0.4028), (-0.4786, -0.9588, -0.1337), (-0.5362, -0.8969, -0.05209), (-0.6814, 0.8197, 0.1692), (-0.6173, 0.8496, -8.759e-09), (-0.9263, 0.5212, 0.187), (-0.8331, 0.5481, 0.3261), (0.6173, 0.8496, -8.759e-09), (0.6782, 0.7901, -0.1364), (0.1344, -0.9331, 0.4605), (0.05541, -0.9331, 0.4754), (-0.889, -0.3334, 0.5147), (-0.8829, -0.1603, 0.5457), (-0.8682, 0.1176, 0.6305), (-0.8302, 0.2829, 0.5756), (0.05541, 0.9331, 0.4754), (0.388, 0.8661, 0.4463), (0.8593, 0.2028, 0.5658), (0.9143, 0.05896, 0.5726), (-0.5733, -0.3796, 0.8316), (0.9125, 0.03135, 0.5769), (-0.6401, -0.465, 0.6906), (0.5986, 0.4577, 0.7725), (0.5505, 0.4923, 0.7822), (0.3452, 0.6194, 0.7725), (0.3911, 0.5696, 0.8249), (0.8781, 0.1473, 0.6108), (0.849, 0.1867, 0.636), (0.5966, 0.5002, 0.7024), (0.6395, 0.4442, 0.7439), (0.1668, 0.566, 0.9041), (0.3257, 0.5864, 0.8459), (0.1934, 0.5954, 0.8797), (0.008521, 0.5331, 0.9384), (-0.1404, 0.4917, 0.95), (-0.2647, 0.5832, 0.8684), (-0.4536, 0.5017, 0.8408), (0.08484, 0.704, 0.7725), (-0.07179, 0.6801, 0.795), (-0.1887, 0.7554, 0.7024), (-0.3198, 0.7124, 0.7006), (-0.4673, 0.6434, 0.6842), (-0.5709, 0.5796, 0.6621), (-0.4467, 0.3245, 0.8934), (-0.6049, 0.4393, 0.7803), (-0.2524, -4.01e-10, 1.05), (-0.2496, -0.1619, 1.038), (-0.3392, -0.08207, 0.9905), (-0.2507, 0.1059, 1.042), (-0.3106, -0.2458, 1.004), (-0.4637, 0.1683, 0.9271), (-0.4558, 0.0171, 0.978), (-0.4637, -0.1683, 0.9271), (-0.7551, 0.01721, 0.7707), (-0.7045, -0.1705, 0.76), (-0.3392, 0.08207, 0.9905), (-0.6094, 0.1231, 0.882), (-0.4467, -0.3245, 0.8934), (-0.5899, -0.2948, 0.8542), (-0.6802, -0.3636, 0.7552), (-0.7659, 0.3375, 0.6831), (-0.8348, -0.0518, 0.6817), (-0.7673, -0.4339, 0.623), (-0.3034, -0.389, 0.9271), (-0.1736, -0.479, 0.9512), (-0.4192, -0.4731, 0.8387), (-0.008949, -0.5292, 0.9402), (0.2762, -0.7138, 0.762), (0.1143, -0.7082, 0.7654), (0.1925, -0.7097, 0.7867), (-0.08296, -0.6755, 0.838), (-0.6411, -0.6222, 0.6058), (-0.4786, -0.6763, 0.6453), (-0.3662, -0.6987, 0.737), (-0.1887, -0.7554, 0.7024), (-0.218, -0.3106, 1.01), (0.06102, -0.6292, 0.8387), (-0.3799, -0.6173, 0.76), (0.2107, -0.6486, 0.7986), (-0.4929, -0.7575, 0.5912), (0.3708, -0.7062, 0.7278), (0.6279, -0.5836, 0.6557), (0.4891, -0.5941, 0.7564), (0.7082, -0.4768, 0.6557), (0.4219, -0.7232, 0.6827), (0.5578, -0.7135, 0.588), (0.7227, -0.5251, 0.5521), (0.9761, 0.01478, 0.4653), (1.026, 0.3204, 0.1027), (0.9671, 0.334, 0.2299), (0.924, 0.5113, 0.2226), (0.821, 0.5298, 0.3806), (0.9785, 0.4551, -0.0006179), (0.8891, 0.5392, 0.1471), (0.7876, 0.679, 0.1471), (0.7046, 0.7227, 0.2902), (0.4776, 0.8663, 0.3485), (0.7684, 0.6652, 0.364), (0.9173, 0.542, -0.1727), (0.6512, 0.7856, 0.3536), (0.8097, 0.6925, -0.1742), (0.5818, 0.8285, 0.2794), (0.4511, 0.9343, 0.2979), (0.1605, 1.053, 0.1772), (0.06332, 1.004, 0.3), (0.007804, 0.9638, 0.4141), (-0.2207, 1.025, 0.001439), (-0.2828, 1.003, 0.1216), (-0.3445, 0.9604, 0.2417), (-0.5294, 0.9149, 0.2185), (-0.5547, 0.8111, 0.3659), (-0.3193, 1.026, -0.09959), (-0.3922, 0.9793, -0.2296), (-0.674, 0.7744, 0.3336), (-0.4553, 0.9148, -0.35), (-0.7843, 0.6757, 0.308), (-0.9963, 0.05662, -0.411), (-1.016, -4.046e-07, -0.2665), (-1.068, -0.04942, -0.1429), (-1.037, -0.1683, 0.0001164), (-0.9887, 0.385, 0.1995), (-1.034, 0.3032, 0.06638), (-0.9454, 0.03696, 0.5195), (-1.074, 0.08896, 0.06816), (-0.9444, -0.08655, 0.5166), (-1.013, 0.2406, -0.1364), (-1.038, 0.08207, -0.1395), (-1.074, -0.08853, 0.06795), (-0.9204, -0.2524, 0.5057), (-1.046, -0.2587, 0.06404), (-0.8768, -0.4014, 0.4862), (-1.02, -0.3509, 0.02956), (-0.9955, -0.4143, 0.05722), (-0.8263, -0.5199, 0.4634), (-0.5388, -0.7716, 0.4637), (-0.4499, -0.9781, -0.07938), (-0.3607, -0.9775, 0.1216), (-0.2858, -0.9794, 0.2417), (-0.01052, -0.9732, 0.3916), (-0.1094, -1.052, 0.2188), (-0.7498, -0.6252, 0.4634), (-0.6528, -0.7094, 0.4862), (-0.4579, -0.9075, -0.2637), (-0.3139, -0.9661, -0.2665), (-0.1211, -1.055, 0.177), (0.08669, -1.062, 0.1712), (0.1917, -1.018, 0.3102), (0.6334, -0.7088, 0.5114), (0.656, -0.8553, 0.06033), (0.7438, -0.59, 0.5143), (0.7266, -0.7953, -0.07953), (0.8439, -0.5526, 0.3835), (0.8218, -0.493, 0.4296), (0.8708, -0.6335, -0.0833), (0.9087, -0.4439, 0.3779), (0.8979, -0.348, 0.419), (0.9368, -0.5291, -0.08565), (0.9727, -0.2913, 0.3668), (0.9491, -0.2054, 0.3999), (0.9564, -0.4513, -0.2167), (0.4804, 0.9339, -0.0001149), (0.6082, 0.8902, -0.06669), (0.4037, 0.9636, -0.09499), (0.2698, 1.009, -0.09398), (0.3384, 0.8701, -0.478), (0.2079, 0.9116, -0.4763), (0.01987, 0.9424, -0.4608), (0.3987, 0.9615, 0.1395), (0.2368, 1.052, 0.04046), (0.6867, 0.7979, -0.2428), (0.7267, 0.7098, -0.3664), (-0.02294, 0.9745, -0.3807), (-0.02921, 0.9787, -0.4533), (0.7498, 0.6252, -0.4634), (0.3649, 0.8184, -0.6022), (-0.08447, 0.9343, -0.5336), (-0.7912, 0.6763, 0.1395), (-0.9649, 0.389, -0.1433), (-0.6693, 0.8279, -0.1762), (-0.7876, 0.679, -0.1471), (-0.9491, 0.2054, -0.3999), (-0.7408, 0.6667, -0.413), (-0.8217, 0.493, -0.4296), (-0.9049, 0.3668, -0.4592), (-0.8496, 0.6173, -0.0001195), (-0.9138, 0.4896, -0.2992), (-0.8451, 0.3658, -0.5605), (-0.8914, -0.5464, 0.0877), (-0.8485, -0.6054, 0.08772), (-0.9677, -0.2973, -0.2794), (-0.905, -0.4468, -0.2902), (-0.9491, -0.2054, -0.3999), (-0.8979, -0.348, -0.419), (-0.9135, -0.5745, 0.04174), (-0.9649, -0.389, -0.1433), (-0.9586, -0.474, -0.1492), (-0.8929, -0.5263, -0.301), (-0.5297, -0.8858, -0.3198), (-0.8899, -0.426, -0.4381), (-0.5482, -0.8282, -0.4228), (-0.4886, -0.8391, -0.3999), (-0.799, -0.4564, -0.5642), (-0.4833, -0.8301, -0.4946), (0.2426, -1.012, 0.1395), (0.07178, -1.038, -0.1433), (0.1127, -1.031, -0.2967), (0.3116, -0.9588, -0.2941), (0.1452, -0.9988, -0.2902), (0.4696, -0.8934, -0.2902), (0.3245, -0.9988, -0.0001195), (0.2381, -1.012, -0.1471), (0.02072, -0.9904, -0.4283), (0.5219, -0.8093, -0.419), (0.1204, -0.8892, -0.5457), (0.4584, -0.7921, -0.5723), (0.9995, -0.2519, -0.1947), (1.023, -0.1171, -0.1993), (0.9183, -0.4199, -0.3805), (0.931, -0.2462, -0.419), (1.045, 0.2699, 0.002005), (1.023, 0.3293, -0.1036), (1.021, -0.07238, -0.342), (0.9706, 0.4068, -0.243), (0.9667, 0.01356, -0.4804), (0.8997, 0.4719, -0.3669), (0.919, -0.1383, -0.5489), (0.9161, 0.06744, -0.5662), (0.8004, 0.5316, -0.4942), (0.784, 0.5196, -0.5314), (0.434, 0.6789, -0.6719), (0.4961, 0.4145, -0.8646), (0.4771, 0.5464, -0.758), (0.3034, 0.389, -0.9271), (0.3054, 0.5415, -0.882), (0.2206, 0.679, -0.7702), (-0.08448, 0.8339, -0.6307), (0.04397, 0.1883, -1.062), (0.02678, 0.348, -0.9905), (-0.04155, 0.485, -0.9632), (-0.06102, 0.6292, -0.8387), (0.05553, 0.7227, -0.76), (0.1452, 0.4468, -0.9393), (0.2093, 0.4668, -0.9469), (-0.1957, 0.7402, -0.7617), (-0.731, 0.4273, -0.6199), (-0.2262, 0.2658, -0.9905), (-0.2757, 0.6758, -0.7952), (-0.2441, 0.5521, -0.8955), (-0.3853, 0.3902, -0.9301), (-0.4602, 0.2859, -0.9333), (-0.8637, 0.2632, -0.5933), (-0.3227, 0.133, -0.9905), (-0.4032, 0.1375, -0.9919), (-0.8288, 0.1299, -0.6796), (-0.4799, -1.676e-07, -0.9672), (-0.8594, 0.04137, -0.6534), (-0.9169, -0.1198, -0.56), (-0.747, -0.4021, -0.6169), (-0.4042, -0.1373, -0.9926), (-0.4778, -0.2789, -0.8908), (-0.4432, -0.2087, -0.9634), (-0.4483, -0.3197, -0.8888), (-0.3111, -0.7021, -0.7148), (-0.323, -0.8349, -0.6054), (-0.8476, -0.303, -0.597), (-0.2444, -0.192, -1.034), (-0.1909, -0.7301, -0.7725), (0.8112, -0.08415, -0.6617), (0.7591, 0.4645, -0.5518), (0.862, 0.01356, -0.6498), (0.5158, 0.3064, -0.8972), (0.7625, -0.0724, -0.7609), (0.4312, 0.2428, -0.9599), (0.7911, -0.2462, -0.6453), (0.6407, -0.1609, -0.854), (0.304, 0.1544, -1.025), (0.6781, -0.3283, -0.7316), (0.5063, -0.2448, -0.9214), (0.1776, 0.07041, -1.063), (0.634, -0.4801, -0.7298), (0.4113, -0.2995, -0.9518), (0.06813, -0.0005284, -1.079), (0.3307, -0.7455, -0.6617), (0.6058, -0.5971, -0.6159), (0.002246, -0.6989, -0.8227), (0.1706, -0.7975, -0.6617), (0.05227, -0.5663, -0.9171), (0.1726, -0.5288, -0.9254), (0.3756, -0.4488, -0.9072), (-0.2764, 0.8506, -0.4472), (0.2764, -0.8506, 0.4472), (-0.7236, 0.5257, 0.4472), (0.2764, 0.8506, 0.4472), (-0.2007, -0.6177, -0.7604), (-0.1625, -0.5, -0.8507), (-0.1204, -0.3706, -0.921), (-0.07761, -0.2389, -0.9679), (-0.03685, -0.1134, -0.9929), (0.09647, -0.07009, -0.9929), (0.2032, -0.1476, -0.9679), (0.3153, -0.229, -0.921), (0.7718, 0.4205, -0.477), (0.8127, 0.2952, -0.5023), (0.8407, 0.1527, -0.5196), (0.5254, 0.3817, -0.7604), (0.6095, 0.4429, -0.6575), (0.6753, 0.4906, -0.5507), (-0.7534, 0.0, -0.6575), (-0.6495, 0.0, -0.7604), (-0.5257, 0.0, -0.8507), (-0.484, -0.7166, -0.5023), (-0.5904, -0.6177, -0.5196), (-0.6882, -0.5, -0.5257), (-0.2579, 0.7939, -0.5507), (-0.2328, 0.7166, -0.6575), (-0.5904, 0.6177, -0.5196), (-0.484, 0.7166, -0.5023), (-0.3772, 0.7939, -0.477), (-0.1615, 0.864, -0.477), (0.405, 0.7523, -0.5196), (0.5319, 0.6817, -0.5023), (0.6385, 0.604, -0.477), (0.9312, -0.07009, 0.3577), (0.9566, -0.1476, 0.2511), (0.9647, -0.229, 0.1299), (0.9511, -0.309, -8.759e-09), (0.9151, -0.3817, -0.1299), (0.9647, 0.229, 0.1299), (0.9566, 0.1476, 0.2511), (0.9312, 0.07009, 0.3577), (0.2211, -0.9073, 0.3577), (0.5159, -0.8467, 0.1299), (0.436, -0.8642, 0.2512), (0.3544, -0.864, 0.3577), (-0.7945, -0.4906, 0.3577), (-0.8607, -0.4429, 0.2512), (-0.9151, -0.3817, 0.1299), (-0.5159, -0.8467, -0.1299), (-0.5878, -0.809, 8.759e-09), (-0.6458, -0.7523, 0.1299), (-0.6872, -0.6817, 0.2512), (-0.7122, -0.604, 0.3577), (-0.7122, 0.604, 0.3577), (-0.3544, 0.864, -0.3577), (-0.8607, 0.4429, 0.2512), (-0.7945, 0.4906, 0.3577), (-0.2211, 0.9073, -0.3577), (-0.1552, 0.9554, -0.2512), (-0.08028, 0.9883, -0.1299), (8.759e-09, 1.0, 8.759e-09), (0.08028, 0.9883, 0.1299), (0.484, -0.7166, 0.5023), (0.3772, -0.7939, 0.477), (0.1615, -0.864, 0.477), (0.02964, -0.8642, 0.5023), (-0.1146, -0.8467, 0.5196), (-0.2629, -0.809, 0.5257), (-0.405, -0.7523, 0.5196), (-0.8407, 0.1527, 0.5196), (-0.8127, 0.2952, 0.5023), (-0.7718, 0.4205, 0.477), (-0.6385, 0.604, 0.477), (-0.5319, 0.6817, 0.5023), (-0.405, 0.7523, 0.5196), (-0.2629, 0.809, 0.5257), (-0.1146, 0.8467, 0.5196), (0.02964, 0.8642, 0.5023), (0.1615, 0.864, 0.477), (0.3772, 0.7939, 0.477), (0.484, 0.7166, 0.5023), (0.5904, 0.6177, 0.5196), (0.6882, 0.5, 0.5257), (0.7699, 0.3706, 0.5196), (0.8311, 0.2389, 0.5023), (0.8716, 0.1134, 0.477), (0.2328, -0.7166, 0.6575), (0.2579, -0.7939, 0.5507), (-0.6095, 0.4429, 0.6575), (-0.6753, 0.4906, 0.5507), (0.2007, 0.6177, 0.7604), (0.2328, 0.7166, 0.6575), (0.2579, 0.7939, 0.5507), (0.4472, 0.5257, 0.7236), (0.3386, 0.6326, 0.6966), (0.7474, 0.253, 0.6143), (0.6721, 0.3892, 0.6299), (0.5778, 0.5189, 0.6299), (0.4716, 0.6326, 0.6143), (0.3624, 0.7245, 0.5863), (0.09791, 0.7108, 0.6966), (-0.05279, 0.6882, 0.7236), (0.1327, 0.7991, 0.5863), (-0.009708, 0.789, 0.6143), (-0.1625, 0.7595, 0.6299), (-0.315, 0.7099, 0.6299), (-0.4559, 0.644, 0.6143), (-0.5771, 0.5685, 0.5863), (-0.719, 0.3731, 0.5863), (-0.05279, -0.6882, 0.7236), (0.09791, -0.7108, 0.6966), (-0.315, -0.7099, 0.6299), (-0.1625, -0.7595, 0.6299), (-0.009708, -0.789, 0.6143), (0.1327, -0.7991, 0.5863), (0.3624, -0.7245, 0.5863), (0.9037, 0.1954, 0.3809), (0.9215, 0.2829, 0.2661), (0.855, 0.3312, 0.3991), (0.8618, 0.4253, 0.2764), (0.7824, 0.4694, 0.4092), (0.6882, 0.5991, 0.4092), (0.5792, 0.7108, 0.3991), (0.4651, 0.7991, 0.3809), (0.0157, 0.9638, 0.2661), (-0.05082, 0.9155, 0.3991), (-0.0682, 0.9883, 0.1364), (-0.1382, 0.9511, 0.2764), (-0.2046, 0.8892, 0.4092), (-0.1525, 0.9883, -3.443e-07), (-0.2266, 0.9639, 0.1401), (-0.2966, 0.913, 0.2801), (-0.3571, 0.8396, 0.4092), (-0.2309, 0.9638, -0.133), (-0.4472, 0.8506, 0.2764), (-0.497, 0.7705, 0.3991), (-0.2989, 0.9199, -0.2539), (-0.6163, 0.6893, 0.3809), (-0.846, 0.3731, 0.3809), (-0.9118, 0.3128, 0.2661), (-0.8864, 0.2346, 0.3991), (-0.961, 0.2405, 0.1364), (-0.9472, 0.1625, 0.2764), (-0.9089, 0.08018, 0.4092), (-0.9867, 0.08232, 0.1401), (-0.96, -8.034e-08, 0.2801), (-0.9089, -0.08018, 0.4092), (-0.9867, -0.08232, 0.1401), (-0.9472, -0.1625, 0.2764), (-0.8864, -0.2346, 0.3991), (-0.961, -0.2405, 0.1364), (-0.9118, -0.3128, 0.2661), (-0.846, -0.3731, 0.3809), (-0.6163, -0.6893, 0.3809), (-0.5792, -0.7705, 0.2661), (-0.497, -0.7705, 0.3991), (-0.5257, -0.8396, 0.1364), (-0.4472, -0.8506, 0.2764), (-0.3571, -0.8396, 0.4092), (-0.4575, -0.8892, -6.26e-07), (-0.3832, -0.913, 0.1401), (-0.2966, -0.913, 0.2801), (-0.2046, -0.8892, 0.4092), (-0.1382, -0.9511, 0.2764), (-0.05082, -0.9155, 0.3991), (0.4651, -0.7991, 0.3809), (0.5538, -0.789, 0.2661), (0.5792, -0.7108, 0.3991), (0.6361, -0.7595, 0.1364), (0.6708, -0.6882, 0.2764), (0.6882, -0.5991, 0.4092), (0.7043, -0.7099, -1.095e-06), (0.7499, -0.6466, 0.1401), (0.7766, -0.5643, 0.2801), (0.809, -0.5878, -1.902e-06), (0.8467, -0.5134, 0.1401), (0.8618, -0.4253, 0.2764), (0.8928, -0.4504, -2.276e-06), (0.9189, -0.3703, 0.1364), (0.9215, -0.2829, 0.2661), (0.1525, 0.9883, 4.545e-09), (0.5257, 0.8396, -0.1364), (0.3832, 0.913, -0.1401), (0.2266, 0.9639, -0.1401), (0.06821, 0.9883, -0.1364), (0.5792, 0.7705, -0.2661), (0.4472, 0.8506, -0.2764), (0.2966, 0.913, -0.2801), (0.1382, 0.9511, -0.2764), (-0.0157, 0.9638, -0.2661), (0.6163, 0.6893, -0.3809), (0.497, 0.7705, -0.3991), (0.3571, 0.8396, -0.4092), (0.2046, 0.8892, -0.4092), (0.05082, 0.9155, -0.3991), (-0.09345, 0.9199, -0.3809), (-0.7825, -0.5685, 0.2539), (-0.8453, -0.5175, 0.133), (-0.7534, -0.644, 0.133), (-0.809, -0.5878, 4.016e-14), (-0.7043, -0.7099, 4.545e-09), (-0.8467, -0.5134, -0.1401), (-0.7499, -0.6466, -0.1401), (-0.6361, -0.7595, -0.1364), (-0.7766, -0.5643, -0.2801), (-0.6708, -0.6882, -0.2764), (-0.5538, -0.789, -0.2661), (-0.7824, -0.4694, -0.4092), (-0.6882, -0.5991, -0.4092), (-0.5792, -0.7108, -0.3991), (0.9672, -1.507e-08, 0.2539), (0.988, -0.07819, 0.133), (0.988, 0.07819, 0.133), (0.9871, -0.1604, -4.545e-09), (1.0, -1.567e-08, 4.669e-16), (0.9871, 0.1604, 4.545e-09), (0.961, -0.2405, -0.1364), (0.9867, -0.08232, -0.1401), (0.9867, 0.08232, -0.1401), (0.961, 0.2405, -0.1364), (0.96, -3.324e-08, -0.2801), (0.9472, 0.1625, -0.2764), (0.9118, 0.3128, -0.2661), (0.9089, 0.08018, -0.4092), (0.8864, 0.2346, -0.3991), (0.846, 0.3731, -0.3809), (0.5771, 0.5685, -0.5863), (0.497, 0.5175, -0.6966), (0.4559, 0.644, -0.6143), (-0.1327, 0.7991, -0.5863), (-0.3624, 0.7245, -0.5863), (-0.3386, 0.6326, -0.6966), (-0.4716, 0.6326, -0.6143), (-0.305, 0.5189, -0.7986), (-0.4472, 0.5257, -0.7236), (-0.5778, 0.5189, -0.6299), (-0.41, 0.3996, -0.8199), (-0.55, 0.3996, -0.7334), (-0.6721, 0.3892, -0.6299), (-0.5067, 0.2664, -0.8199), (-0.6382, 0.2629, -0.7236), (-0.7474, 0.253, -0.6143), (-0.4514, 0.1297, -0.8829), (-0.5878, 0.1297, -0.7985), (-0.7063, 0.1265, -0.6966), (-0.801, -0.1207, -0.5863), (-0.7063, -0.1265, -0.6966), (-0.7474, -0.253, -0.6143), (-0.5878, -0.1297, -0.7985), (-0.6382, -0.2629, -0.7236), (-0.6721, -0.3892, -0.6299), (-0.4514, -0.1297, -0.8829), (-0.5067, -0.2664, -0.8199), (-0.55, -0.3996, -0.7334), (-0.5778, -0.5189, -0.6299), (-0.3618, -0.2629, -0.8944), (-0.41, -0.3996, -0.8199), (-0.4472, -0.5257, -0.7236), (-0.4716, -0.6326, -0.6143), (-0.2152, -0.253, -0.9432), (-0.2629, -0.3892, -0.8829), (-0.305, -0.5189, -0.7986), (-0.3386, -0.6326, -0.6966), (-0.3624, -0.7245, -0.5863), (0.719, 0.3731, -0.5863), (0.7534, 0.2346, -0.6143), (0.6457, 0.3128, -0.6966), (0.7725, 0.08018, -0.6299), (0.6708, 0.1625, -0.7236), (0.5518, 0.2405, -0.7986), (0.6798, -4.82e-07, -0.7334), (0.5665, 0.08232, -0.8199), (0.4414, 0.1604, -0.8829), (0.5665, -0.08232, -0.8199), (0.4472, -7.38e-07, -0.8944), (0.3229, 0.07819, -0.9432), (0.4414, -0.1604, -0.8829), (0.3229, -0.07819, -0.9432), (0.2054, -5.632e-07, -0.9787), (-0.05825, -0.5991, -0.7986), (-0.0161, -0.4694, -0.8829), (0.02541, -0.3312, -0.9432), (0.1382, -0.4253, -0.8944), (0.06348, -0.1954, -0.9787), (0.1741, -0.2829, -0.9432), (0.2889, -0.3703, -0.8829)], [], [(21, 26, 10), (20, 30, 21), (19, 31, 20), (18, 33, 19), (17, 36, 18), (16, 40, 17), (15, 43, 16), (21, 30, 26), (30, 27, 26), (20, 31, 30), (31, 32, 30), (30, 32, 27), (32, 28, 27), (19, 33, 31), (33, 34, 31), (31, 34, 32), (34, 35, 32), (32, 35, 28), (35, 29, 28), (18, 36, 33), (36, 37, 33), (33, 37, 34), (37, 38, 34), (34, 38, 35), (38, 39, 35), (35, 39, 29), (17, 40, 36), (40, 41, 36), (36, 41, 37), (41, 42, 37), (37, 42, 38), (42, 73, 38), (38, 73, 39), (16, 43, 40), (43, 74, 40), (40, 74, 41), (74, 75, 41), (41, 75, 42), (26, 24, 10), (27, 44, 26), (28, 45, 27), (29, 47, 28), (26, 44, 24), (44, 25, 24), (27, 45, 44), (45, 46, 44), (44, 46, 25), (28, 47, 45), (47, 48, 45), (45, 48, 46), (24, 22, 10), (25, 49, 24), (24, 49, 22), (49, 23, 22), (22, 11, 10), (23, 50, 22), (22, 50, 11), (50, 12, 11), (23, 51, 50), (51, 52, 50), (50, 52, 12), (52, 13, 12), (51, 53, 52), (53, 54, 52), (52, 54, 13), (54, 14, 13), (11, 21, 10), (12, 55, 11), (13, 56, 12), (14, 58, 13), (11, 55, 21), (55, 20, 21), (12, 56, 55), (56, 57, 55), (55, 57, 20), (57, 19, 20), (13, 58, 56), (58, 59, 56), (56, 59, 57), (59, 60, 57), (57, 60, 19), (60, 18, 19), (14, 61, 58), (61, 62, 58), (58, 62, 59), (62, 63, 59), (59, 63, 60), (63, 64, 60), (60, 64, 18), (64, 17, 18), (61, 65, 62), (65, 66, 62), (62, 66, 63), (66, 67, 63), (63, 67, 64), (67, 68, 64), (64, 68, 17), (68, 16, 17), (65, 69, 66), (69, 70, 66), (66, 70, 67), (70, 71, 67), (67, 71, 68), (71, 72, 68), (68, 72, 16), (72, 15, 16), (76, 530, 357), (76, 357, 360), (76, 360, 362), (76, 362, 92), (77, 91, 110), (355, 89, 119), (78, 100, 366), (79, 468, 137), (77, 110, 120), (78, 366, 432), (79, 137, 111), (80, 143, 150), (363, 372, 374), (382, 383, 381), (377, 313, 382), (382, 313, 383), (380, 314, 375), (375, 314, 376), (374, 372, 378), (372, 312, 378), (378, 312, 379), (383, 153, 381), (381, 153, 384), (153, 154, 384), (384, 154, 385), (154, 386, 385), (387, 152, 151), (383, 315, 153), (315, 316, 153), (153, 316, 154), (316, 155, 154), (154, 155, 386), (155, 156, 386), (386, 156, 387), (156, 157, 387), (387, 157, 152), (157, 388, 152), (316, 317, 155), (317, 318, 155), (155, 318, 156), (318, 319, 156), (156, 319, 157), (319, 320, 157), (157, 320, 388), (152, 162, 151), (388, 163, 152), (391, 158, 389), (158, 159, 389), (389, 159, 390), (159, 392, 390), (160, 393, 158), (158, 393, 159), (393, 161, 159), (151, 162, 160), (162, 395, 160), (160, 395, 393), (396, 373, 148), (152, 163, 162), (163, 164, 162), (162, 164, 395), (164, 394, 395), (396, 397, 373), (397, 149, 373), (388, 398, 163), (398, 166, 163), (163, 166, 164), (166, 167, 164), (164, 167, 394), (167, 399, 394), (394, 399, 165), (397, 400, 149), (400, 150, 149), (398, 309, 166), (309, 371, 166), (166, 371, 167), (371, 146, 167), (167, 146, 399), (146, 145, 399), (370, 144, 400), (400, 144, 150), (144, 80, 150), (392, 408, 390), (373, 169, 148), (150, 406, 149), (392, 168, 408), (168, 401, 408), (148, 169, 168), (169, 170, 168), (168, 170, 401), (170, 171, 401), (401, 171, 402), (171, 172, 402), (169, 173, 170), (173, 174, 170), (170, 174, 171), (174, 405, 171), (171, 405, 172), (405, 321, 172), (404, 403, 147), (175, 407, 173), (173, 407, 174), (407, 322, 174), (174, 322, 405), (150, 143, 406), (143, 142, 406), (406, 142, 175), (142, 409, 175), (175, 409, 407), (403, 410, 147), (403, 414, 410), (414, 176, 410), (410, 176, 412), (176, 411, 412), (414, 415, 176), (415, 141, 176), (176, 141, 411), (141, 140, 411), (411, 140, 413), (416, 372, 363), (114, 177, 417), (113, 419, 114), (112, 421, 113), (111, 182, 112), (417, 177, 323), (177, 418, 323), (114, 419, 177), (419, 178, 177), (177, 178, 418), (178, 179, 418), (418, 179, 324), (179, 420, 324), (113, 421, 419), (178, 180, 179), (180, 181, 179), (179, 181, 420), (181, 422, 420), (112, 182, 421), (182, 423, 421), (181, 183, 422), (183, 325, 422), (111, 137, 182), (137, 136, 182), (182, 136, 423), (136, 135, 423), (183, 424, 325), (424, 133, 325), (325, 133, 311), (133, 356, 311), (139, 296, 356), (138, 184, 139), (425, 326, 138), (139, 184, 296), (184, 310, 296), (138, 326, 184), (326, 327, 184), (184, 327, 310), (427, 185, 328), (328, 185, 329), (185, 186, 329), (329, 186, 330), (186, 426, 330), (428, 187, 427), (427, 187, 185), (187, 188, 185), (185, 188, 186), (188, 189, 186), (186, 189, 426), (189, 190, 426), (426, 190, 331), (190, 429, 331), (430, 129, 428), (428, 129, 187), (129, 128, 187), (187, 128, 188), (128, 127, 188), (188, 127, 189), (127, 368, 189), (189, 368, 190), (368, 126, 190), (190, 126, 429), (126, 431, 429), (132, 434, 369), (131, 435, 132), (130, 191, 131), (132, 435, 434), (436, 146, 371), (131, 191, 435), (191, 437, 435), (436, 438, 146), (438, 145, 146), (130, 192, 191), (192, 193, 191), (191, 193, 437), (193, 439, 437), (438, 440, 145), (440, 370, 145), (194, 433, 192), (192, 433, 193), (433, 195, 193), (193, 195, 439), (195, 441, 439), (440, 442, 370), (442, 144, 370), (432, 366, 194), (366, 124, 194), (194, 124, 433), (195, 443, 441), (443, 444, 441), (442, 445, 144), (445, 80, 144), (448, 143, 80), (367, 446, 305), (125, 196, 367), (448, 449, 143), (449, 142, 143), (449, 332, 142), (332, 409, 142), (367, 196, 446), (196, 197, 446), (446, 197, 333), (197, 198, 333), (333, 198, 334), (198, 447, 334), (125, 199, 196), (199, 200, 196), (196, 200, 197), (200, 201, 197), (197, 201, 198), (201, 450, 198), (198, 450, 447), (450, 202, 447), (447, 202, 335), (202, 203, 335), (335, 203, 308), (203, 307, 308), (119, 118, 199), (199, 118, 200), (118, 117, 200), (200, 117, 201), (117, 116, 201), (201, 116, 450), (450, 451, 202), (451, 115, 202), (202, 115, 203), (115, 452, 203), (203, 452, 307), (123, 454, 365), (122, 456, 123), (121, 205, 122), (120, 207, 121), (453, 141, 415), (453, 455, 141), (455, 140, 141), (123, 456, 454), (457, 204, 455), (455, 204, 140), (122, 205, 456), (205, 458, 456), (457, 459, 204), (459, 206, 204), (121, 207, 205), (207, 208, 205), (205, 208, 458), (208, 460, 458), (459, 461, 206), (461, 209, 206), (120, 110, 207), (110, 109, 207), (207, 109, 208), (109, 462, 208), (208, 462, 460), (461, 302, 209), (302, 301, 209), (133, 139, 356), (424, 210, 133), (135, 463, 134), (136, 465, 135), (137, 466, 136), (133, 210, 139), (210, 138, 139), (424, 211, 210), (211, 212, 210), (210, 212, 138), (212, 425, 138), (213, 214, 211), (211, 214, 212), (214, 464, 212), (212, 464, 425), (134, 463, 213), (463, 336, 213), (213, 336, 214), (336, 337, 214), (214, 337, 464), (135, 465, 463), (136, 466, 465), (340, 467, 341), (137, 468, 466), (469, 108, 338), (338, 108, 339), (108, 107, 339), (339, 107, 340), (107, 106, 340), (340, 106, 467), (106, 470, 467), (126, 215, 431), (368, 216, 126), (128, 471, 127), (129, 223, 128), (430, 226, 129), (431, 215, 306), (215, 369, 306), (126, 216, 215), (216, 217, 215), (215, 217, 369), (217, 132, 369), (216, 218, 217), (218, 219, 217), (217, 219, 132), (219, 131, 132), (220, 221, 218), (218, 221, 219), (221, 222, 219), (219, 222, 131), (222, 130, 131), (128, 223, 471), (223, 224, 471), (471, 224, 220), (224, 225, 220), (220, 225, 221), (225, 474, 221), (221, 474, 222), (129, 226, 223), (226, 227, 223), (223, 227, 224), (227, 472, 224), (224, 472, 225), (472, 228, 225), (225, 228, 474), (228, 473, 474), (430, 300, 226), (300, 299, 226), (226, 299, 227), (299, 298, 227), (227, 298, 472), (228, 475, 473), (475, 105, 473), (473, 105, 229), (105, 104, 229), (229, 104, 432), (104, 78, 432), (445, 448, 80), (443, 230, 444), (444, 230, 342), (230, 476, 342), (342, 476, 343), (443, 231, 230), (231, 477, 230), (230, 477, 476), (232, 233, 231), (231, 233, 477), (233, 478, 477), (479, 125, 367), (235, 480, 233), (233, 480, 478), (481, 236, 479), (479, 236, 125), (366, 100, 234), (100, 99, 234), (234, 99, 235), (99, 98, 235), (235, 98, 480), (98, 482, 480), (481, 483, 236), (483, 97, 236), (115, 237, 452), (451, 238, 115), (118, 246, 117), (119, 251, 118), (452, 237, 304), (237, 303, 304), (115, 238, 237), (238, 239, 237), (237, 239, 303), (239, 365, 303), (238, 240, 239), (240, 241, 239), (239, 241, 365), (241, 123, 365), (243, 244, 240), (240, 244, 241), (244, 245, 241), (241, 245, 123), (245, 122, 123), (117, 246, 242), (246, 484, 242), (247, 248, 243), (243, 248, 244), (248, 249, 244), (244, 249, 245), (249, 250, 245), (245, 250, 122), (250, 121, 122), (118, 251, 246), (251, 485, 246), (246, 485, 484), (249, 252, 250), (252, 253, 250), (250, 253, 121), (253, 120, 121), (119, 89, 251), (89, 88, 251), (251, 88, 485), (88, 87, 485), (486, 86, 252), (252, 86, 253), (86, 85, 253), (253, 85, 120), (85, 77, 120), (364, 416, 363), (109, 254, 462), (110, 487, 109), (488, 114, 417), (488, 489, 114), (489, 113, 114), (462, 254, 344), (254, 255, 344), (344, 255, 345), (255, 490, 345), (489, 491, 113), (491, 112, 113), (109, 487, 254), (487, 256, 254), (254, 256, 255), (256, 257, 255), (255, 257, 490), (257, 492, 490), (491, 493, 112), (493, 111, 112), (110, 91, 487), (256, 494, 257), (494, 90, 257), (257, 90, 492), (90, 495, 492), (493, 496, 111), (496, 79, 111), (497, 468, 79), (94, 258, 498), (93, 261, 94), (92, 500, 358), (498, 258, 347), (258, 259, 347), (347, 259, 346), (259, 260, 346), (346, 260, 469), (260, 108, 469), (94, 261, 258), (261, 499, 258), (258, 499, 259), (499, 262, 259), (259, 262, 260), (262, 263, 260), (260, 263, 108), (263, 107, 108), (261, 502, 499), (262, 265, 263), (265, 266, 263), (263, 266, 107), (266, 106, 107), (267, 501, 264), (268, 269, 265), (265, 269, 266), (269, 348, 266), (266, 348, 106), (348, 470, 106), (92, 362, 500), (362, 361, 500), (500, 361, 267), (361, 103, 267), (267, 103, 501), (103, 102, 501), (501, 102, 268), (102, 101, 268), (268, 101, 269), (101, 503, 269), (269, 503, 348), (101, 504, 503), (102, 505, 101), (103, 270, 102), (361, 271, 103), (101, 505, 504), (102, 270, 505), (270, 506, 505), (103, 271, 270), (271, 272, 270), (270, 272, 506), (272, 507, 506), (349, 508, 475), (508, 105, 475), (271, 273, 272), (273, 509, 272), (272, 509, 507), (510, 274, 508), (508, 274, 105), (274, 104, 105), (359, 96, 273), (273, 96, 509), (96, 511, 509), (510, 512, 274), (512, 95, 274), (274, 95, 104), (95, 78, 104), (95, 100, 78), (512, 513, 95), (96, 514, 511), (359, 275, 96), (360, 276, 359), (95, 513, 100), (513, 99, 100), (513, 517, 99), (517, 98, 99), (517, 350, 98), (350, 482, 98), (96, 275, 514), (275, 515, 514), (514, 515, 351), (515, 352, 351), (359, 276, 275), (276, 518, 275), (275, 518, 515), (516, 97, 483), (360, 357, 276), (357, 297, 276), (276, 297, 518), (519, 82, 353), (353, 82, 516), (82, 81, 516), (516, 81, 97), (81, 355, 97), (496, 497, 79), (90, 520, 495), (494, 277, 90), (496, 354, 497), (521, 94, 498), (90, 277, 520), (277, 522, 520), (521, 523, 94), (523, 93, 94), (278, 279, 277), (277, 279, 522), (279, 524, 522), (523, 525, 93), (525, 358, 93), (278, 280, 279), (280, 281, 279), (279, 281, 524), (281, 526, 524), (525, 527, 358), (527, 92, 358), (528, 84, 280), (280, 84, 281), (84, 83, 281), (281, 83, 526), (83, 529, 526), (527, 530, 92), (530, 76, 92), (81, 89, 355), (82, 282, 81), (519, 283, 82), (81, 282, 89), (282, 88, 89), (82, 283, 282), (283, 284, 282), (282, 284, 88), (284, 87, 88), (519, 531, 283), (531, 285, 283), (283, 285, 284), (285, 286, 284), (284, 286, 87), (532, 287, 531), (531, 287, 285), (287, 288, 285), (285, 288, 286), (288, 289, 286), (532, 533, 287), (533, 290, 287), (287, 290, 288), (290, 291, 288), (288, 291, 289), (291, 292, 289), (289, 292, 486), (292, 86, 486), (533, 534, 290), (534, 293, 290), (290, 293, 291), (293, 294, 291), (291, 294, 292), (294, 295, 292), (292, 295, 86), (295, 85, 86), (529, 83, 534), (534, 83, 293), (83, 84, 293), (293, 84, 294), (84, 528, 294), (294, 528, 295), (1057, 545, 1056), (536, 1058, 596), (655, 642, 641), (657, 658, 655), (655, 658, 642), (658, 1128, 642), (657, 659, 658), (659, 660, 658), (658, 660, 1128), (642, 1140, 641), (1128, 1135, 642), (642, 1135, 1140), (1132, 1137, 637), (1137, 1142, 637), (673, 674, 671), (671, 674, 1137), (674, 675, 1137), (1137, 675, 1142), (673, 676, 674), (676, 1139, 674), (674, 1139, 675), (1139, 678, 675), (680, 681, 1139), (1139, 681, 678), (681, 682, 678), (680, 1097, 681), (1097, 623, 681), (681, 623, 682), (1142, 1148, 637), (1106, 689, 639), (686, 1161, 632), (1161, 1163, 632), (639, 689, 1150), (689, 1162, 1150), (1161, 1153, 1163), (1106, 693, 689), (693, 1157, 689), (689, 1157, 1162), (1163, 697, 632), (1163, 698, 697), (698, 699, 697), (1171, 617, 702), (702, 617, 703), (617, 616, 703), (703, 616, 704), (616, 615, 704), (704, 615, 635), (615, 538, 635), (711, 712, 708), (708, 712, 1178), (712, 1179, 1178), (711, 716, 712), (716, 717, 712), (712, 717, 1179), (717, 718, 1179), (1179, 718, 1180), (718, 1186, 1180), (716, 1093, 717), (1093, 1092, 717), (717, 1092, 718), (1092, 611, 718), (718, 611, 1186), (611, 610, 1186), (606, 1211, 1210), (605, 1202, 606), (606, 1202, 1211), (1084, 593, 740), (740, 593, 1204), (593, 592, 1204), (596, 1228, 1227), (596, 1058, 1228), (1079, 583, 752), (1237, 617, 1171), (1237, 1240, 617), (1240, 616, 617), (1240, 1243, 616), (1243, 615, 616), (1243, 1077, 615), (1077, 538, 615), (611, 1252, 610), (1092, 1245, 611), (611, 1245, 1252), (1089, 779, 602), (602, 779, 1261), (779, 1269, 1261), (1089, 781, 779), (781, 1264, 779), (779, 1264, 1269), (784, 785, 1262), (1262, 785, 1210), (785, 606, 1210), (784, 788, 785), (788, 1265, 785), (785, 1265, 606), (1265, 605, 606), (1072, 570, 786), (786, 570, 1267), (570, 569, 1267), (593, 1279, 592), (1084, 1274, 593), (595, 1276, 1084), (593, 1274, 1279), (1084, 1276, 1274), (1276, 1277, 1274), (1274, 1277, 1275), (1285, 596, 1227), (1285, 1069, 596), (1069, 536, 596), (1079, 805, 583), (1080, 1289, 1079), (583, 805, 1288), (805, 1294, 1288), (1079, 1289, 805), (1289, 1295, 805), (805, 1295, 1294), (1289, 1292, 1295), (812, 813, 1292), (1292, 813, 1291), (813, 814, 1291), (1291, 814, 1293), (814, 1297, 1293), (812, 1298, 813), (1298, 548, 813), (813, 548, 814), (548, 547, 814), (814, 547, 1297), (1056, 553, 822), (822, 553, 1303), (553, 552, 1303), (555, 831, 1066), (1066, 831, 1317), (831, 1326, 1317), (1326, 833, 829), (829, 833, 1319), (833, 1325, 1319), (555, 835, 831), (835, 1322, 831), (831, 1322, 1326), (1326, 837, 833), (837, 1324, 833), (833, 1324, 1325), (568, 848, 567), (1021, 570, 1072), (1021, 1329, 570), (1329, 569, 570), (567, 848, 1330), (848, 1336, 1330), (568, 562, 848), (562, 561, 848), (848, 561, 1336), (553, 1358, 552), (1056, 871, 553), (552, 1358, 1352), (553, 871, 1358), (871, 1361, 1358), (1056, 545, 871), (545, 544, 871), (871, 544, 1361), (1370, 548, 1298), (1370, 1367, 548), (1367, 547, 548), (544, 545, 1368), (1368, 545, 1064), (545, 1057, 1064), (883, 1060, 628, 537), (1062, 885, 541, 540), (1072, 1073, 572, 571), (1073, 1074, 573, 572), (1077, 1076, 578, 577), (1082, 891, 587, 588), (1083, 1082, 588, 589), (894, 1087, 599, 598), (1091, 896, 608, 609), (1095, 1094, 620, 621), (900, 1099, 626, 625), (1060, 1100, 627, 628), (1101, 883, 537, 629), (1102, 905, 631, 630), (1109, 906, 649, 650), (909, 908, 652, 653), (1113, 909, 653, 654), (911, 1109, 650, 646), (906, 1113, 654, 649), (908, 1102, 630, 652), (1123, 1122, 661, 662), (1125, 1124, 663, 664), (1126, 1125, 664, 665), (1127, 1126, 665, 666), (1122, 911, 646, 661), (1124, 1123, 662, 663), (918, 1127, 666, 644), (919, 918, 644, 679), (1099, 919, 679, 626), (921, 1153, 692, 634), (1153, 922, 691, 692), (1159, 923, 695, 696), (922, 1159, 696, 691), (923, 925, 622, 695), (926, 921, 634, 700), (927, 926, 700, 619), (905, 928, 581, 631), (929, 1174, 705, 580), (931, 1176, 707, 706), (1181, 1101, 629, 720), (1174, 931, 706, 705), (1176, 934, 710, 707), (934, 935, 715, 710), (935, 1181, 720, 715), (1189, 936, 614, 721), (1190, 1189, 721, 722), (1191, 1192, 724, 723), (1192, 1193, 725, 724), (942, 1195, 728, 727), (1100, 1190, 722, 627), (944, 1191, 723, 726), (1193, 942, 727, 725), (945, 944, 726, 729), (1195, 946, 730, 728), (947, 945, 729, 604), (946, 948, 601, 730), (896, 949, 731, 608), (949, 950, 732, 731), (951, 900, 625, 733), (950, 952, 734, 732), (953, 951, 733, 735), (952, 954, 737, 734), (955, 953, 735, 738), (954, 956, 742, 737), (957, 955, 738, 743), (956, 958, 591, 742), (959, 957, 743, 590), (925, 1219, 745, 622), (961, 1221, 747, 746), (1221, 1222, 748, 747), (1223, 1095, 621, 750), (965, 1223, 750, 749), (967, 966, 600, 744), (1219, 967, 744, 745), (1087, 961, 746, 599), (1222, 965, 749, 748), (1094, 968, 582, 620), (969, 927, 619, 753), (891, 970, 754, 587), (971, 969, 753, 755), (970, 972, 756, 754), (973, 971, 755, 757), (972, 974, 759, 756), (975, 973, 757, 760), (974, 976, 762, 759), (977, 975, 760, 763), (976, 978, 579, 762), (1076, 977, 763, 578), (1247, 979, 768, 769), (1248, 1247, 769, 770), (1249, 1250, 775, 774), (1250, 1251, 776, 775), (936, 985, 767, 614), (985, 1248, 770, 767), (979, 986, 771, 768), (986, 987, 773, 771), (1251, 1256, 772, 776), (1256, 989, 777, 772), (987, 990, 576, 773), (991, 1249, 774, 575), (989, 992, 574, 777), (948, 1091, 609, 601), (1074, 947, 604, 573), (966, 959, 590, 600), (958, 1272, 790, 591), (1272, 1273, 791, 790), (1273, 995, 792, 791), (995, 996, 794, 792), (996, 997, 797, 794), (998, 894, 598, 798), (997, 999, 801, 797), (1000, 998, 798, 802), (999, 1001, 565, 801), (1002, 1000, 802, 564), (968, 1083, 589, 582), (928, 1077, 577, 581), (978, 1300, 817, 579), (1300, 1301, 818, 817), (1005, 929, 580, 816), (1006, 1005, 816, 819), (1301, 1007, 820, 818), (1008, 1006, 819, 821), (1007, 1009, 824, 820), (1010, 1008, 821, 825), (1009, 1011, 551, 824), (1012, 1010, 825, 550), (990, 1013, 558, 576), (1314, 991, 575, 827), (1015, 1316, 826, 557), (1316, 1314, 827, 826), (992, 1320, 839, 574), (1320, 1018, 566, 839), (1018, 1019, 840, 566), (1019, 1020, 841, 840), (1021, 1072, 571, 842), (1020, 1022, 843, 841), (1329, 1021, 842, 844), (1022, 1024, 846, 843), (1025, 1329, 844, 847), (1024, 1026, 850, 846), (1027, 1025, 847, 851), (1026, 1028, 560, 850), (1029, 1027, 851, 559), (1030, 1029, 559, 852), (1001, 1342, 854, 565), (1032, 1344, 856, 855), (1346, 1034, 857, 858), (1347, 1037, 861, 860), (1038, 1030, 852, 853), (1342, 1038, 853, 854), (1028, 1032, 855, 560), (1344, 1346, 858, 856), (1034, 1039, 859, 857), (1037, 1002, 564, 861), (1039, 1062, 540, 859), (1040, 1347, 860, 539), (1353, 1012, 550, 862), (1013, 1353, 862, 558), (1011, 1042, 863, 551), (1043, 1015, 557, 864), (1042, 1044, 866, 863), (1045, 1043, 864, 867), (1044, 1046, 869, 866), (1047, 1045, 867, 870), (1046, 1048, 873, 869), (1049, 1047, 870, 874), (1048, 1050, 543, 873), (1051, 1049, 874, 542), (1052, 1040, 539, 875), (1053, 1052, 875, 877), (1054, 1053, 877, 879), (1055, 1054, 879, 880), (885, 1051, 542, 541), (1050, 1055, 880, 543), (554, 535, 1057, 1056), (1059, 586, 1058, 536), (1061, 882, 1060, 883), (884, 1063, 885, 1062), (535, 546, 1064, 1057), (556, 1065, 555, 1066), (1068, 1067, 561, 562), (563, 1059, 536, 1069), (1070, 1071, 568, 567), (886, 887, 1073, 1072), (887, 888, 1074, 1073), (1078, 1075, 538, 1077), (889, 890, 1076, 1077), (584, 585, 1080, 1079), (892, 1081, 891, 1082), (893, 892, 1082, 1083), (594, 1085, 595, 1084), (1086, 895, 1087, 894), (1088, 603, 1089, 602), (897, 1090, 896, 1091), (613, 612, 1092, 1093), (899, 898, 1094, 1095), (624, 1096, 623, 1097), (1098, 901, 1099, 900), (882, 902, 1100, 1060), (903, 1061, 883, 1101), (904, 1103, 905, 1102), (1075, 1105, 635, 538), (1104, 640, 1106, 639), (1107, 1108, 906, 648), (907, 1110, 906, 1109), (1105, 1111, 651, 635), (1111, 1112, 908, 651), (910, 1114, 909, 1113), (1116, 1115, 645, 647), (1110, 1116, 647, 906), (1117, 907, 1109, 911), (1114, 1107, 648, 909), (1108, 910, 1113, 906), (1112, 904, 1102, 908), (1115, 1118, 656, 645), (1118, 1119, 657, 656), (1120, 1121, 660, 659), (913, 912, 1122, 1123), (915, 914, 1124, 1125), (916, 915, 1125, 1126), (917, 916, 1126, 1127), (1119, 1120, 659, 657), (1121, 643, 1128, 660), (912, 1117, 911, 1122), (914, 913, 1123, 1124), (1129, 917, 1127, 918), (1130, 1131, 636, 667), (1133, 1130, 667, 641), (1134, 669, 1132, 637), (643, 670, 1135, 1128), (672, 1136, 671, 1137), (1138, 677, 1139, 676), (668, 1133, 641, 1140), (670, 668, 1140, 1135), (669, 672, 1137, 1132), (1136, 1141, 673, 671), (1143, 638, 1142, 675), (1141, 1138, 676, 673), (1144, 1143, 675, 678), (1145, 1129, 918, 919), (677, 1146, 680, 1139), (1147, 1144, 678, 682), (901, 1145, 919, 1099), (1146, 624, 1097, 680), (1096, 1147, 682, 623), (638, 684, 1148, 1142), (1149, 1151, 686, 685), (687, 1104, 639, 1150), (1152, 1154, 1153, 921), (920, 1155, 922, 1153), (1156, 694, 1157, 693), (924, 1158, 923, 1159), (1131, 1160, 683, 636), (684, 1134, 637, 1148), (1160, 1149, 685, 683), (1151, 688, 1161, 686), (690, 687, 1150, 1162), (688, 920, 1153, 1161), (1154, 633, 1163, 1153), (640, 1156, 693, 1106), (694, 690, 1162, 1157), (1155, 924, 1159, 922), (1158, 1164, 925, 923), (1165, 1167, 699, 698), (1166, 1168, 702, 701), (633, 1165, 698, 1163), (1169, 1152, 921, 926), (1167, 1166, 701, 699), (1170, 1169, 926, 927), (1168, 618, 1171, 702), (1103, 1172, 928, 905), (1173, 930, 1174, 929), (1175, 932, 1176, 931), (709, 1177, 708, 1178), (714, 713, 1179, 1180), (933, 903, 1101, 1181), (930, 1175, 931, 1174), (932, 1182, 934, 1176), (1177, 1183, 711, 708), (713, 709, 1178, 1179), (1182, 1184, 935, 934), (1183, 1185, 716, 711), (719, 714, 1180, 1186), (1184, 933, 1181, 935), (1185, 613, 1093, 716), (1187, 719, 1186, 610), (937, 1188, 936, 1189), (938, 937, 1189, 1190), (939, 940, 1192, 1191), (940, 941, 1193, 1192), (1194, 943, 1195, 942), (902, 938, 1190, 1100), (1196, 939, 1191, 944), (941, 1194, 942, 1193), (1197, 1196, 944, 945), (943, 1198, 946, 1195), (1199, 1197, 945, 947), (1198, 1200, 948, 946), (1201, 739, 1202, 605), (741, 1203, 740, 1204), (1090, 1205, 949, 896), (1205, 1206, 950, 949), (1207, 1098, 900, 951), (1206, 1208, 952, 950), (1209, 1207, 951, 953), (736, 607, 1210, 1211), (1208, 1212, 954, 952), (1213, 1209, 953, 955), (739, 736, 1211, 1202), (1212, 1214, 956, 954), (1215, 1213, 955, 957), (1203, 594, 1084, 740), (1216, 741, 1204, 592), (1214, 1217, 958, 956), (1218, 1215, 957, 959), (1164, 960, 1219, 925), (1220, 962, 1221, 961), (962, 963, 1222, 1221), (964, 899, 1095, 1223), (1224, 964, 1223, 965), (1226, 1225, 966, 967), (960, 1226, 967, 1219), (895, 1220, 961, 1087), (963, 1224, 965, 1222), (751, 597, 1227, 1228), (586, 751, 1228, 1058), (1229, 584, 1079, 752), (1230, 1229, 752, 583), (898, 1231, 968, 1094), (1232, 1170, 927, 969), (1081, 1233, 970, 891), (1234, 1232, 969, 971), (1233, 1235, 972, 970), (1236, 1234, 971, 973), (618, 758, 1237, 1171), (1235, 1238, 974, 972), (1239, 1236, 973, 975), (758, 761, 1240, 1237), (1238, 1241, 976, 974), (1242, 1239, 975, 977), (761, 764, 1243, 1240), (1241, 1244, 978, 976), (890, 1242, 977, 1076), (764, 889, 1077, 1243), (612, 766, 1245, 1092), (980, 1246, 979, 1247), (981, 980, 1247, 1248), (982, 983, 1250, 1249), (983, 984, 1251, 1250), (765, 1187, 610, 1252), (766, 765, 1252, 1245), (1188, 1253, 985, 936), (1253, 981, 1248, 985), (1246, 1254, 986, 979), (1254, 1255, 987, 986), (984, 988, 1256, 1251), (988, 1257, 989, 1256), (1255, 1258, 990, 987), (1259, 982, 1249, 991), (1257, 1260, 992, 989), (1200, 897, 1091, 948), (778, 1088, 602, 1261), (607, 783, 1262, 1210), (1263, 782, 1264, 781), (789, 1201, 605, 1265), (787, 1266, 786, 1267), (1268, 789, 1265, 788), (780, 778, 1261, 1269), (603, 1263, 781, 1089), (782, 780, 1269, 1264), (783, 1270, 784, 1262), (1270, 1268, 788, 784), (888, 1199, 947, 1074), (1266, 886, 1072, 786), (1271, 787, 1267, 569), (1225, 1218, 959, 966), (1217, 993, 1272, 958), (993, 994, 1273, 1272), (796, 795, 1274, 1275), (1085, 799, 1276, 595), (799, 800, 1277, 1276), (994, 1278, 995, 1273), (793, 1216, 592, 1279), (1278, 1280, 996, 995), (795, 793, 1279, 1274), (1280, 1281, 997, 996), (1282, 1086, 894, 998), (800, 796, 1275, 1277), (1281, 1283, 999, 997), (1284, 1282, 998, 1000), (597, 803, 1285, 1227), (1283, 1286, 1001, 999), (1287, 1284, 1000, 1002), (803, 563, 1069, 1285), (1231, 893, 1083, 968), (804, 1230, 583, 1288), (585, 807, 1289, 1080), (810, 809, 1292, 1291), (811, 810, 1291, 1293), (806, 804, 1288, 1294), (808, 806, 1294, 1295), (807, 1290, 1292, 1289), (809, 808, 1295, 1292), (1290, 1296, 812, 1292), (815, 811, 1293, 1297), (1296, 549, 1298, 812), (1299, 815, 1297, 547), (1172, 1078, 1077, 928), (1244, 1003, 1300, 978), (1003, 1004, 1301, 1300), (823, 1302, 822, 1303), (1304, 1173, 929, 1005), (1305, 1304, 1005, 1006), (1004, 1306, 1007, 1301), (1307, 1305, 1006, 1008), (1306, 1308, 1009, 1007), (1309, 1307, 1008, 1010), (1302, 554, 1056, 822), (1310, 823, 1303, 552), (1308, 1311, 1011, 1009), (1312, 1309, 1010, 1012), (1258, 1313, 1013, 990), (1014, 1259, 991, 1314), (1315, 1016, 1316, 1015), (1016, 1014, 1314, 1316), (828, 556, 1066, 1317), (830, 1318, 829, 1319), (1260, 1017, 1320, 992), (1321, 836, 1322, 835), (1323, 838, 1324, 837), (1327, 828, 1317, 1326), (1318, 1327, 1326, 829), (834, 830, 1319, 1325), (1065, 1321, 835, 555), (836, 832, 1326, 1322), (832, 1323, 837, 1326), (838, 834, 1325, 1324), (1017, 1328, 1018, 1320), (1023, 1271, 569, 1329), (845, 1070, 567, 1330), (1328, 1331, 1019, 1018), (1331, 1332, 1020, 1019), (1332, 1333, 1022, 1020), (1333, 1334, 1024, 1022), (1335, 1023, 1329, 1025), (849, 845, 1330, 1336), (1334, 1337, 1026, 1024), (1338, 1335, 1025, 1027), (1071, 1068, 562, 568), (1067, 849, 1336, 561), (1337, 1339, 1028, 1026), (1340, 1338, 1027, 1029), (1341, 1340, 1029, 1030), (1286, 1031, 1342, 1001), (1343, 1033, 1344, 1032), (1035, 1345, 1034, 1346), (1036, 1348, 1037, 1347), (1349, 1341, 1030, 1038), (1031, 1349, 1038, 1342), (1339, 1343, 1032, 1028), (1033, 1035, 1346, 1344), (1345, 1350, 1039, 1034), (1348, 1287, 1002, 1037), (1350, 884, 1062, 1039), (1351, 1036, 1347, 1040), (865, 1310, 552, 1352), (1041, 1312, 1012, 1353), (1313, 1041, 1353, 1013), (1311, 1354, 1042, 1011), (1355, 1315, 1015, 1043), (1354, 1356, 1044, 1042), (1357, 1355, 1043, 1045), (868, 865, 1352, 1358), (1356, 1359, 1046, 1044), (1360, 1357, 1045, 1047), (872, 868, 1358, 1361), (1359, 1362, 1048, 1046), (1363, 1360, 1047, 1049), (1364, 872, 1361, 544), (1362, 1365, 1050, 1048), (1366, 1363, 1049, 1051), (878, 1299, 547, 1367), (546, 881, 1368, 1064), (1369, 1351, 1040, 1052), (549, 876, 1370, 1298), (1371, 1369, 1052, 1053), (876, 878, 1367, 1370), (1372, 1371, 1053, 1054), (1373, 1372, 1054, 1055), (1063, 1366, 1051, 885), (1365, 1373, 1055, 1050), (881, 1364, 544, 1368), (1374, 1402, 1428), (1374, 1428, 1431), (1375, 1437, 1461), (1376, 1445, 1463), (1377, 1452, 1466), (1468, 1465, 1464), (1471, 1472, 1467), (1467, 1472, 1468), (1472, 1473, 1468), (1468, 1473, 1465), (1473, 1466, 1465), (1458, 1457, 1469), (1469, 1457, 1470), (1457, 1456, 1470), (1470, 1456, 1471), (1456, 1455, 1471), (1471, 1455, 1472), (1455, 1454, 1472), (1472, 1454, 1473), (1454, 1453, 1473), (1473, 1453, 1466), (1453, 1377, 1466), (1465, 1474, 1464), (1466, 1476, 1465), (1465, 1476, 1474), (1476, 1477, 1474), (1474, 1477, 1475), (1477, 1478, 1475), (1481, 1463, 1462), (1466, 1452, 1476), (1452, 1451, 1476), (1476, 1451, 1477), (1451, 1450, 1477), (1477, 1450, 1478), (1450, 1449, 1478), (1478, 1449, 1479), (1449, 1448, 1479), (1479, 1448, 1480), (1448, 1447, 1480), (1480, 1447, 1481), (1447, 1446, 1481), (1481, 1446, 1463), (1446, 1376, 1463), (1463, 1482, 1462), (1463, 1445, 1482), (1445, 1444, 1482), (1486, 1487, 1483), (1483, 1487, 1484), (1487, 1488, 1484), (1484, 1488, 1460), (1488, 1461, 1460), (1442, 1441, 1485), (1485, 1441, 1486), (1441, 1440, 1486), (1486, 1440, 1487), (1440, 1439, 1487), (1487, 1439, 1488), (1439, 1438, 1488), (1488, 1438, 1461), (1438, 1375, 1461), (1461, 1489, 1460), (1461, 1437, 1489), (1437, 1436, 1489), (1413, 1490, 1414), (1412, 1491, 1413), (1414, 1490, 1459), (1490, 1458, 1459), (1413, 1491, 1490), (1491, 1492, 1490), (1490, 1492, 1458), (1492, 1457, 1458), (1491, 1493, 1492), (1493, 1494, 1492), (1492, 1494, 1457), (1494, 1456, 1457), (1494, 1495, 1456), (1495, 1455, 1456), (1495, 1496, 1455), (1496, 1454, 1455), (1496, 1497, 1454), (1497, 1453, 1454), (1434, 1500, 1435), (1433, 1503, 1434), (1432, 1507, 1433), (1431, 1510, 1432), (1499, 1450, 1451), (1435, 1500, 1498), (1500, 1501, 1498), (1498, 1501, 1499), (1501, 1502, 1499), (1499, 1502, 1450), (1502, 1449, 1450), (1434, 1503, 1500), (1503, 1504, 1500), (1500, 1504, 1501), (1504, 1505, 1501), (1501, 1505, 1502), (1505, 1506, 1502), (1502, 1506, 1449), (1506, 1448, 1449), (1433, 1507, 1503), (1505, 1508, 1506), (1508, 1509, 1506), (1506, 1509, 1448), (1509, 1447, 1448), (1432, 1510, 1507), (1509, 1511, 1447), (1511, 1446, 1447), (1431, 1428, 1510), (1511, 1427, 1446), (1427, 1376, 1446), (1430, 1445, 1376), (1429, 1512, 1430), (1430, 1512, 1445), (1512, 1444, 1445), (1429, 1513, 1512), (1513, 1514, 1512), (1512, 1514, 1444), (1514, 1443, 1444), (1515, 1516, 1513), (1513, 1516, 1514), (1516, 1517, 1514), (1514, 1517, 1443), (1515, 1518, 1516), (1518, 1519, 1516), (1516, 1519, 1517), (1519, 1520, 1517), (1518, 1521, 1519), (1521, 1522, 1519), (1519, 1522, 1520), (1522, 1523, 1520), (1521, 1524, 1522), (1524, 1525, 1522), (1522, 1525, 1523), (1525, 1526, 1523), (1524, 1421, 1525), (1421, 1420, 1525), (1525, 1420, 1526), (1420, 1419, 1526), (1425, 1527, 1426), (1424, 1528, 1425), (1423, 1530, 1424), (1425, 1528, 1527), (1528, 1529, 1527), (1424, 1530, 1528), (1530, 1531, 1528), (1528, 1531, 1529), (1531, 1532, 1529), (1529, 1532, 1442), (1532, 1441, 1442), (1423, 1533, 1530), (1533, 1534, 1530), (1530, 1534, 1531), (1534, 1535, 1531), (1531, 1535, 1532), (1535, 1536, 1532), (1532, 1536, 1441), (1536, 1440, 1441), (1535, 1537, 1536), (1537, 1538, 1536), (1536, 1538, 1440), (1538, 1439, 1440), (1415, 1375, 1438), (1418, 1437, 1375), (1417, 1539, 1418), (1416, 1540, 1417), (1418, 1539, 1437), (1539, 1436, 1437), (1417, 1540, 1539), (1540, 1541, 1539), (1539, 1541, 1436), (1416, 1542, 1540), (1542, 1543, 1540), (1540, 1543, 1541), (1543, 1544, 1541), (1545, 1546, 1542), (1542, 1546, 1543), (1546, 1547, 1543), (1543, 1547, 1544), (1545, 1548, 1546), (1548, 1549, 1546), (1546, 1549, 1547), (1549, 1550, 1547), (1548, 1551, 1549), (1551, 1552, 1549), (1549, 1552, 1550), (1552, 1553, 1550), (1411, 1410, 1551), (1551, 1410, 1552), (1410, 1409, 1552), (1552, 1409, 1553), (1409, 1408, 1553), (1554, 1434, 1435), (1557, 1558, 1554), (1554, 1558, 1434), (1558, 1433, 1434), (1559, 1560, 1555), (1555, 1560, 1556), (1560, 1561, 1556), (1556, 1561, 1557), (1561, 1562, 1557), (1557, 1562, 1558), (1562, 1563, 1558), (1558, 1563, 1433), (1563, 1432, 1433), (1564, 1565, 1559), (1559, 1565, 1560), (1565, 1566, 1560), (1560, 1566, 1561), (1566, 1567, 1561), (1561, 1567, 1562), (1567, 1568, 1562), (1562, 1568, 1563), (1563, 1569, 1432), (1569, 1431, 1432), (1406, 1405, 1564), (1564, 1405, 1565), (1405, 1404, 1565), (1565, 1404, 1566), (1569, 1403, 1431), (1403, 1374, 1431), (1427, 1430, 1376), (1420, 1570, 1419), (1421, 1571, 1420), (1419, 1570, 1426), (1570, 1425, 1426), (1420, 1571, 1570), (1571, 1572, 1570), (1570, 1572, 1425), (1572, 1424, 1425), (1573, 1574, 1572), (1572, 1574, 1424), (1574, 1423, 1424), (1575, 1576, 1573), (1573, 1576, 1574), (1576, 1577, 1574), (1574, 1577, 1423), (1577, 1422, 1423), (1575, 1578, 1576), (1578, 1579, 1576), (1576, 1579, 1577), (1579, 1580, 1577), (1577, 1580, 1422), (1581, 1582, 1578), (1578, 1582, 1579), (1582, 1583, 1579), (1579, 1583, 1580), (1581, 1397, 1582), (1397, 1396, 1582), (1582, 1396, 1583), (1396, 1395, 1583), (1415, 1418, 1375), (1408, 1584, 1407), (1409, 1585, 1408), (1410, 1587, 1409), (1411, 1590, 1410), (1407, 1584, 1414), (1584, 1413, 1414), (1408, 1585, 1584), (1585, 1586, 1584), (1584, 1586, 1413), (1586, 1412, 1413), (1409, 1587, 1585), (1587, 1588, 1585), (1585, 1588, 1586), (1588, 1589, 1586), (1586, 1589, 1412), (1410, 1590, 1587), (1590, 1591, 1587), (1587, 1591, 1588), (1591, 1592, 1588), (1588, 1592, 1589), (1592, 1593, 1589), (1591, 1594, 1592), (1594, 1595, 1592), (1592, 1595, 1593), (1595, 1596, 1593), (1594, 1597, 1595), (1597, 1598, 1595), (1595, 1598, 1596), (1598, 1599, 1596), (1597, 1388, 1598), (1388, 1387, 1598), (1598, 1387, 1599), (1387, 1386, 1599), (1390, 1600, 1391), (1389, 1601, 1390), (1391, 1600, 1406), (1600, 1405, 1406), (1390, 1601, 1600), (1601, 1602, 1600), (1600, 1602, 1405), (1602, 1404, 1405), (1399, 1398, 1603), (1603, 1398, 1403), (1398, 1374, 1403), (1398, 1402, 1374), (1399, 1604, 1398), (1398, 1604, 1402), (1604, 1401, 1402), (1399, 1605, 1604), (1605, 1606, 1604), (1604, 1606, 1401), (1606, 1400, 1401), (1607, 1608, 1605), (1605, 1608, 1606), (1608, 1609, 1606), (1606, 1609, 1400), (1607, 1610, 1608), (1610, 1611, 1608), (1608, 1611, 1609), (1611, 1612, 1609), (1610, 1613, 1611), (1613, 1614, 1611), (1611, 1614, 1612), (1614, 1615, 1612), (1616, 1617, 1613), (1613, 1617, 1614), (1617, 1618, 1614), (1614, 1618, 1615), (1616, 1394, 1617), (1394, 1393, 1617), (1617, 1393, 1618), (1393, 1392, 1618), (1393, 1620, 1392), (1394, 1622, 1393), (1392, 1620, 1619), (1620, 1621, 1619), (1393, 1622, 1620), (1622, 1623, 1620), (1620, 1623, 1621), (1623, 1624, 1621), (1394, 1625, 1622), (1625, 1626, 1622), (1622, 1626, 1623), (1626, 1627, 1623), (1623, 1627, 1624), (1627, 1628, 1624), (1624, 1628, 1397), (1628, 1396, 1397), (1626, 1630, 1627), (1630, 1631, 1627), (1627, 1631, 1628), (1631, 1632, 1628), (1628, 1632, 1396), (1632, 1395, 1396), (1633, 1634, 1629), (1629, 1634, 1630), (1634, 1635, 1630), (1630, 1635, 1631), (1635, 1636, 1631), (1631, 1636, 1632), (1636, 1637, 1632), (1632, 1637, 1395), (1381, 1380, 1633), (1633, 1380, 1634), (1380, 1379, 1634), (1634, 1379, 1635), (1379, 1378, 1635), (1635, 1378, 1636), (1387, 1638, 1386), (1388, 1639, 1387), (1638, 1390, 1391), (1387, 1639, 1638), (1639, 1640, 1638), (1638, 1640, 1390), (1640, 1389, 1390), (1388, 1641, 1639), (1641, 1642, 1639), (1639, 1642, 1640), (1642, 1643, 1640), (1640, 1643, 1389), (1641, 1644, 1642), (1644, 1645, 1642), (1642, 1645, 1643), (1645, 1646, 1643), (1644, 1647, 1645), (1647, 1648, 1645), (1645, 1648, 1646), (1648, 1649, 1646), (1647, 1650, 1648), (1650, 1651, 1648), (1648, 1651, 1649), (1651, 1652, 1649), (1650, 1385, 1651), (1385, 1384, 1651), (1651, 1384, 1652), (1384, 1383, 1652), (1379, 1653, 1378), (1380, 1654, 1379), (1381, 1655, 1380), (1382, 1657, 1381), (1379, 1654, 1653), (1380, 1655, 1654), (1655, 1656, 1654), (1381, 1657, 1655), (1657, 1658, 1655), (1655, 1658, 1656), (1658, 1659, 1656), (1382, 1383, 1657), (1383, 1384, 1657), (1657, 1384, 1658), (1384, 1385, 1658), (1658, 1385, 1659)])
me_icosphere_001.polygons.foreach_set('material_index', [0, 0, 1, 1, 1, 0, 0, 0, 1, 0, 0, 1, 1, 1, 0, 0, 0, 0, 0, 1, 1, 0, 0, 0, 0, 0, 1, 1, 1, 0, 0, 0, 0, 0, 0, 0, 0, 0, 0, 1, 1, 0, 0, 0, 1, 0, 0, 0, 0, 0, 0, 0, 0, 0, 1, 0, 1, 1, 0, 0, 0, 0, 0, 0, 0, 0, 1, 1, 1, 0, 1, 0, 1, 1, 0, 1, 1, 1, 1, 0, 1, 1, 0, 0, 0, 1, 1, 1, 0, 0, 0, 0, 1, 1, 1, 0, 0, 0, 0, 0, 0, 0, 0, 0, 0, 0, 2, 2, 2, 2, 2, 2, 2, 2, 2, 2, 2, 2, 2, 2, 2, 2, 2, 2, 2, 2, 2, 2, 2, 2, 2, 2, 2, 2, 2, 2, 2, 2, 2, 2, 2, 2, 2, 2, 2, 2, 2, 2, 2, 2, 2, 2, 2, 2, 2, 2, 2, 2, 2, 2, 2, 2, 2, 2, 2, 2, 2, 2, 2, 2, 2, 2, 2, 2, 2, 2, 2, 2, 2, 2, 2, 2, 2, 2, 2, 2, 2, 2, 2, 2, 2, 2, 2, 2, 2, 2, 2, 2, 2, 2, 2, 2, 2, 2, 2, 2, 2, 2, 2, 2, 2, 2, 2, 2, 2, 2, 2, 2, 2, 2, 2, 2, 2, 2, 2, 2, 2, 2, 2, 2, 2, 2, 2, 2, 2, 2, 2, 2, 2, 2, 2, 2, 2, 2, 2, 2, 2, 2, 2, 2, 2, 2, 2, 2, 2, 2, 2, 2, 2, 2, 2, 2, 2, 2, 2, 2, 2, 2, 2, 2, 2, 2, 2, 2, 2, 2, 2, 2, 2, 2, 2, 2, 2, 2, 2, 2, 2, 2, 2, 2, 2, 2, 2, 2, 2, 2, 2, 2, 2, 2, 2, 2, 2, 2, 2, 2, 2, 2, 2, 2, 2, 2, 2, 2, 2, 2, 2, 2, 2, 2, 2, 2, 2, 2, 2, 2, 2, 2, 2, 2, 2, 2, 2, 2, 2, 2, 2, 2, 2, 2, 2, 2, 2, 2, 2, 2, 2, 2, 2, 2, 2, 2, 2, 2, 2, 2, 2, 2, 2, 2, 2, 2, 2, 2, 2, 2, 2, 2, 2, 2, 2, 2, 2, 2, 2, 2, 2, 2, 2, 2, 2, 2, 2, 2, 2, 2, 2, 2, 2, 2, 2, 2, 2, 2, 2, 2, 2, 2, 2, 2, 2, 2, 2, 2, 2, 2, 2, 2, 2, 2, 2, 2, 2, 2, 2, 2, 2, 2, 2, 2, 2, 2, 2, 2, 2, 2, 2, 2, 2, 2, 2, 2, 2, 2, 2, 2, 2, 2, 2, 2, 2, 2, 2, 2, 2, 2, 2, 2, 2, 2, 2, 2, 2, 2, 2, 2, 2, 2, 2, 2, 2, 2, 2, 2, 2, 2, 2, 2, 2, 2, 2, 2, 2, 2, 2, 2, 2, 2, 2, 2, 2, 2, 2, 2, 2, 2, 2, 2, 2, 2, 2, 2, 2, 2, 2, 2, 2, 2, 2, 2, 2, 2, 2, 2, 2, 2, 2, 2, 2, 2, 2, 2, 2, 2, 2, 2, 2, 2, 2, 2, 2, 2, 2, 2, 2, 2, 2, 2, 2, 2, 2, 2, 2, 2, 2, 2, 2, 2, 2, 2, 2, 2, 2, 2, 2, 2, 2, 2, 2, 2, 2, 2, 2, 2, 2, 2, 2, 2, 2, 2, 2, 2, 2, 2, 2, 2, 2, 2, 2, 2, 2, 2, 2, 2, 2, 2, 2, 2, 2, 2, 2, 2, 2, 2, 2, 2, 2, 2, 2, 2, 2, 2, 2, 2, 2, 2, 2, 2, 2, 2, 2, 2, 2, 2, 2, 2, 2, 2, 2, 2, 2, 2, 2, 2, 2, 2, 2, 2, 2, 2, 2, 2, 2, 2, 2, 2, 2, 2, 2, 2, 2, 2, 2, 2, 2, 2, 2, 2, 2, 2, 2, 2, 2, 2, 2, 2, 2, 2, 2, 2, 2, 2, 2, 2, 2, 2, 2, 2, 2, 2, 2, 2, 2, 2, 2, 2, 2, 2, 2, 2, 2, 2, 2, 2, 2, 2, 2, 2, 2, 2, 2, 2, 2, 2, 2, 2, 2, 2, 2, 2, 2, 2, 2, 2, 2, 2, 2, 2, 2, 2, 2, 2, 2, 2, 2, 2, 2, 2, 2, 2, 2, 2, 0, 0, 0, 0, 0, 0, 0, 0, 0, 0, 0, 0, 0, 0, 0, 0, 0, 0, 0, 0, 0, 0, 0, 0, 0, 0, 0, 0, 0, 0, 0, 0, 0, 0, 0, 0, 0, 0, 0, 0, 0, 0, 0, 0, 0, 0, 0, 0, 0, 0, 0, 0, 0, 0, 0, 0, 0, 0, 0, 0, 0, 0, 0, 0, 0, 0, 0, 0, 0, 0, 0, 0, 0, 0, 0, 0, 0, 0, 0, 0, 0, 0, 0, 0, 0, 0, 0, 0, 0, 0, 0, 0, 0, 0, 0, 0, 0, 0, 0, 0, 0, 0, 0, 0, 0, 0, 0, 0, 0, 0, 0, 0, 0, 0, 0, 0, 0, 0, 0, 0, 0, 0, 0, 0, 0, 0, 0, 0, 0, 0, 0, 0, 0, 0, 0, 0, 0, 0, 0, 0, 0, 0, 0, 0, 0, 0, 0, 0, 0, 0, 0, 0, 0, 0, 0, 0, 0, 0, 0, 0, 0, 0, 0, 0, 0, 0, 0, 0, 0, 0, 0, 0, 0, 0, 0, 0, 0, 0, 0, 0, 0, 0, 0, 0, 0, 0, 0, 0, 0, 0, 0, 0, 0, 0, 0, 0, 0, 0, 0, 0, 0, 0, 0, 0, 0, 0, 0, 0, 0, 0, 0, 0, 0, 0, 0, 0, 0, 0, 0, 0, 0, 0, 0, 0, 0, 0, 0, 0, 0, 0, 0, 0, 0, 0, 0, 0, 0, 0, 0, 0, 0, 0, 0, 0, 0, 0, 0, 0, 0, 0, 0, 0, 0, 0, 0, 0, 0, 0, 0, 0, 0, 0, 0, 0, 0, 0, 0, 0, 0, 0, 0, 0, 0, 0, 0, 0, 0, 0, 0, 0, 0, 0, 0, 0, 0, 0, 0, 0, 0, 0, 0, 0, 0, 0, 0, 0, 0, 0, 0, 0, 0, 0, 0, 0, 0, 0, 0, 0, 0, 0, 0, 0, 0, 0, 0, 0, 0, 0, 0, 0, 0, 0, 0, 0, 0, 0, 0, 0, 0, 0, 0, 0, 0, 0, 0, 0, 0, 0, 0, 0, 0, 0, 0, 0, 0, 0, 0, 0, 0, 0, 0, 0, 0, 0, 0, 0, 0, 0, 0, 0, 0, 0, 0, 0, 0, 0, 0, 0, 0, 0, 0, 0, 0, 0, 0, 0, 0, 0, 0, 0, 0, 0, 0, 0, 0, 0, 0, 0, 0, 0, 0, 0, 0, 0, 0, 0, 0, 0, 0, 0, 0, 0, 0, 0, 0, 0, 0, 0, 0, 0, 0, 0, 0, 0, 0, 0, 0, 0, 0, 0, 0, 0, 0, 0, 0, 0, 0, 0, 0, 0, 0, 0, 0, 0, 0, 0, 0, 0, 0, 0, 0, 0, 0, 0, 0, 0, 0, 0, 0, 0, 0, 0, 0, 0, 0, 0, 0, 0, 0, 0, 0, 0, 0, 0, 0, 0, 0, 0, 0, 0, 0, 0, 0, 0, 0, 0, 0, 0, 0, 0, 0, 0, 0, 0, 0, 0, 0, 0, 0, 0, 0, 0, 0, 0, 0, 0, 0, 0, 0, 0, 0, 0, 0, 0, 0, 0, 0, 0, 0, 0, 0, 0, 0, 0, 0, 0, 0, 0, 0, 0, 0, 0, 0, 0, 0, 0, 0, 0, 0, 0, 0, 0, 0, 0, 0, 0, 0, 0, 0, 0, 0, 0, 0, 0, 0, 0, 0, 0, 0, 0, 0, 0, 0, 0, 0, 0, 0, 0, 0, 0, 0, 0, 0, 0, 0, 0, 0, 0, 0, 0, 0, 0, 0, 0, 0, 0, 0, 0, 0, 0, 0, 0, 0, 0, 0, 0, 0, 0, 0, 0, 0, 0, 0, 0, 0, 0, 0, 0, 0, 0, 0, 0, 0, 0, 0, 0, 0, 0, 0, 0, 0, 0, 0, 0, 0, 0, 0, 0, 0, 0, 0, 0, 0, 0, 0, 0, 0, 0, 0, 0, 0, 0, 0, 0, 0, 0, 0, 0, 0, 0, 0, 0, 0, 0, 0, 0, 0, 0, 0, 0, 0, 0, 0, 0, 0, 0, 3, 3, 3, 3, 3, 3, 3, 3, 3, 3, 3, 3, 3, 3, 3, 3, 3, 3, 3, 3, 3, 3, 3, 3, 3, 3, 3, 3, 3, 3, 3, 3, 3, 3, 3, 3, 3, 3, 3, 3, 3, 3, 3, 3, 3, 3, 3, 3, 3, 3, 3, 3, 3, 3, 3, 3, 3, 3, 3, 3, 3, 3, 3, 3, 3, 3, 3, 3, 3, 3, 3, 3, 3, 3, 3, 3, 3, 3, 3, 3, 3, 3, 3, 3, 3, 3, 3, 3, 3, 3, 3, 3, 3, 3, 3, 3, 3, 3, 3, 3, 3, 3, 3, 3, 3, 3, 3, 3, 3, 3, 3, 3, 3, 3, 3, 3, 3, 3, 3, 3, 3, 3, 3, 3, 3, 3, 3, 3, 3, 3, 3, 3, 3, 3, 3, 3, 3, 3, 3, 3, 3, 3, 3, 3, 3, 3, 3, 3, 3, 3, 3, 3, 3, 3, 3, 3, 3, 3, 3, 3, 3, 3, 3, 3, 3, 3, 3, 3, 3, 3, 3, 3, 3, 3, 3, 3, 3, 3, 3, 3, 3, 3, 3, 3, 3, 3, 3, 3, 3, 3, 3, 3, 3, 3, 3, 3, 3, 3, 3, 3, 3, 3, 3, 3, 3, 3, 3, 3, 3, 3, 3, 3, 3, 3, 3, 3, 3, 3, 3, 3, 3, 3, 3, 3, 3, 3, 3, 3, 3, 3, 3, 3, 3, 3, 3, 3, 3, 3, 3, 3, 3, 3, 3, 3, 3, 3, 3, 3, 3, 3, 3, 3, 3, 3, 3, 3, 3, 3, 3, 3, 3, 3, 3, 3, 3, 3, 3, 3, 3, 3, 3, 3, 3, 3, 3, 3, 3, 3, 3, 3, 3, 3, 3, 3, 3, 3, 3, 3, 3, 3, 3, 3, 3, 3, 3, 3, 3, 3, 3, 3, 3, 3, 3, 3, 3, 3, 3, 3, 3, 3, 3, 3, 3, 3, 3, 3, 3, 3, 3, 3, 3, 3, 3, 3, 3, 3, 3, 3, 3, 3, 3, 3, 3, 3, 3, 3, 3, 3, 3, 3, 3, 3, 3, 3, 3, 3, 3, 3, 3, 3, 3, 3, 3, 3, 3, 3, 3, 3, 3, 3, 3, 3, 3, 3, 3, 3, 3, 3, 3, 3, 3, 3, 3, 3, 3, 3, 3, 3, 3, 3, 3, 3, 3, 3, 3, 3, 3, 3, 3, 3, 3, 3, 3, 3, 3, 3, 3, 3, 3, 3, 3, 3, 3, 3])
me_icosphere_001.materials.append(mat_chocolate)
me_icosphere_001.materials.append(mat_snow)
me_icosphere_001.materials.append(mat_land_upper)
me_icosphere_001.materials.append(mat_material_001)
me_icosphere_001.use_remesh_preserve_volume = False
me_icosphere_001.use_remesh_preserve_attributes = False
me_icosphere_001.use_mirror_vertex_groups = False
me_icosphere_001.update()

# ---- objects
ob_land = bpy.data.objects.new('Land', me_icosphere_001)
ob_lamp = bpy.data.objects.new('Lamp', light_lamp)
ob_camera = bpy.data.objects.new('Camera', cam_camera)

# ---- transforms, parenting, visibility, modifiers, constraints
ob_land.location = (0.0, 0.0, 0.0)
ob_land.scale = (4.0, 4.0, 4.0)
ob_land.lineart.crease_threshold = 0.0
ob_lamp.location = (4.076, 1.005, 5.904)
ob_lamp.rotation_euler = (0.6503, 0.05522, 1.866)
ob_lamp.lock_rotations_4d = False
ob_lamp.empty_display_type = 'ARROWS'
ob_lamp.color = (0.0, 0.0, 0.0, 0.0)
ob_lamp.lineart.crease_threshold = 0.0
ob_camera.location = (12.46, 24.96, 2.942)
ob_camera.rotation_euler = (1.46, 0.009997, 2.687)
ob_camera.scale = (1.0, 1.0, 1.0)
ob_camera.lock_rotations_4d = False
ob_camera.empty_display_type = 'ARROWS'
ob_camera.color = (0.0, 0.0, 0.0, 0.0)
ob_camera.display_type = 'WIRE'
ob_camera.lineart.crease_threshold = 0.0

# ---- collection membership
col_collection_1.objects.link(ob_land)
col_collection_1.objects.link(ob_lamp)
col_collection_1.objects.link(ob_camera)

# ---- scene / render settings (as saved in the file)
scene.camera = ob_camera
scene.frame_start = 1; scene.frame_end = 250; scene.frame_set(153)
scene.render.engine = 'CYCLES'
scene.render.image_settings.color_depth = '16'
scene.render.image_settings.compression = 0
scene.render.resolution_x = 1600
scene.render.resolution_y = 400
scene.render.dither_intensity = 0.0
scene.cycles.use_denoising = False
scene.cycles.samples = 128
scene.cycles.sampling_pattern = 'TABULATED_SOBOL'
scene.cycles.light_sampling_threshold = 0.0
scene.cycles.use_adaptive_sampling = False
scene.cycles.use_light_tree = False
scene.cycles.blur_glossy = 0.0
scene.cycles.sample_clamp_indirect = 0.0
scene.view_settings.view_transform = 'Standard'
bpy.context.view_layer.update()
